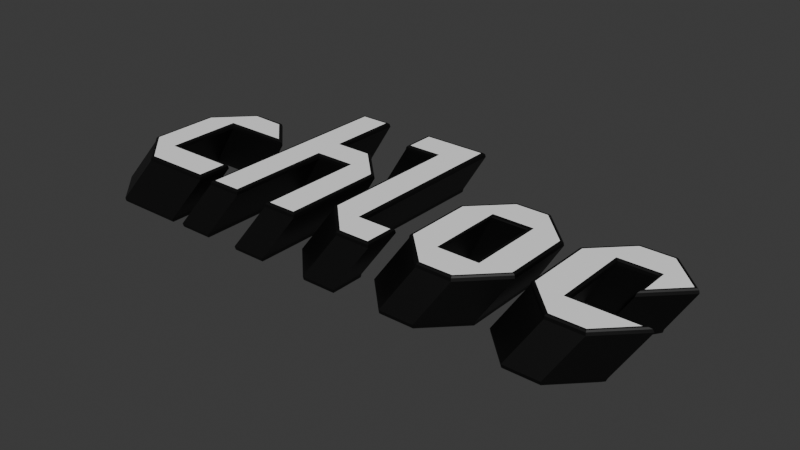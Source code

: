 # Source: logo.blend  (saved by Blender 4.5.87; exported with 4.5.12 LTS)
import bpy
from mathutils import Matrix  # noqa: F401  (used for matrix-valued properties, if any)

bpy.ops.wm.read_factory_settings(use_empty=True)
scene = bpy.context.scene
scene.name = 'Scene'

# ---- collections
col_collection = bpy.data.collections.new('Collection'); scene.collection.children.link(col_collection)

# ---- materials (node trees are filled in below, after node groups)
mat_material_001 = bpy.data.materials.new('Material.001')
mat_material = bpy.data.materials.new('Material')

# ---- material node trees
mat_material_001.use_nodes = True; mat_material_001.node_tree.nodes.clear()
_N = mat_material_001.node_tree.nodes; _L = mat_material_001.node_tree.links
n0 = _N.new('ShaderNodeBsdfPrincipled'); n0.name = 'Principled BSDF'; n0.location = (-200, 100)
n0.inputs[0].default_value = (1.0, 1.0, 1.0, 1.0)
n0.inputs[1].default_value = 1.0
n0.inputs[2].default_value = 1.0
n1 = _N.new('ShaderNodeOutputMaterial'); n1.name = 'Material Output'; n1.location = (200, 100)
_L.new(n0.outputs[0], n1.inputs[0])
n1.is_active_output = True
mat_material.use_nodes = True; mat_material.node_tree.nodes.clear()
_N = mat_material.node_tree.nodes; _L = mat_material.node_tree.links
n0 = _N.new('ShaderNodeBsdfPrincipled'); n0.name = 'Principled BSDF'; n0.location = (-154, 100)
n0.inputs[0].default_value = (0.0, 0.0, 0.0, 1.0)
n1 = _N.new('ShaderNodeOutputMaterial'); n1.name = 'Material Output'; n1.location = (200, 100)
_L.new(n0.outputs[0], n1.inputs[0])
n1.is_active_output = True

# ---- world
world_world = bpy.data.worlds.new('World'); scene.world = world_world
world_world.use_nodes = True; world_world.node_tree.nodes.clear()
_N = world_world.node_tree.nodes; _L = world_world.node_tree.links
n0 = _N.new('ShaderNodeOutputWorld'); n0.name = 'World Output'; n0.location = (300, 300)
n1 = _N.new('ShaderNodeBackground'); n1.name = 'Background'; n1.location = (10, 300)
n1.inputs[0].default_value = (0.05088, 0.05088, 0.05088, 1.0)
_L.new(n1.outputs[0], n0.inputs[0])
n0.is_active_output = True
world_world.color = (0.05088, 0.05088, 0.05088)
world_world.use_sun_shadow = False
world_world.sun_shadow_jitter_overblur = 0.0

# ---- meshes
me_chloe = bpy.data.meshes.new('chloe')
me_chloe.from_pydata([], [], [])
_uv = me_chloe.uv_layers.new(name='UVMap')
_uv.uv.foreach_set('vector', [])
me_chloe.materials.append(mat_material_001)
me_chloe.materials.append(mat_material)
me_chloe.auto_texspace = False
me_chloe.update()
me_chloe_001 = bpy.data.meshes.new('chloe.001')
me_chloe_001.from_pydata([(-0.5006, 0.06936, 0.04361), (-0.5308, 0.03909, 0.04361), (-0.4703, 0.09963, 0.04361), (-0.4099, 0.09837, 0.04361), (-0.5308, -0.1113, 0.04361), (-0.4789, 0.04772, 0.04361), (-0.4789, -0.12, 0.04361), (-0.5009, -0.1412, 0.04361), (-0.3506, -0.12, 0.04361), (-0.3506, -0.1719, 0.04361), (-0.4703, -0.1719, 0.04361), (-0.3506, -0.1412, 0.04361), (-0.4577, 0.07386, 0.1321), (-0.488, 0.04359, 0.1321), (-0.4274, 0.1041, 0.1321), (-0.3658, 0.1016, 0.1321), (-0.488, -0.07958, 0.1321), (-0.4361, 0.05221, 0.1321), (-0.4361, -0.08821, 0.1321), (-0.4581, -0.1095, 0.1321), (-0.3078, -0.08821, 0.1321), (-0.3078, -0.1401, 0.1321), (-0.4274, -0.1401, 0.1321), (-0.3078, -0.1095, 0.1321), (-0.43, 0.1102, 0.1248), (-0.4287, 0.1071, 0.1321), (-0.4296, 0.1093, 0.1299), (-0.3658, 0.1059, 0.1321), (-0.3658, 0.1102, 0.1248), (-0.3658, 0.109, 0.1299), (-0.3658, 0.04612, 0.1248), (-0.4331, 0.04922, 0.1321), (-0.43, 0.04612, 0.1248), (-0.4309, 0.04702, 0.1299), (-0.4331, -0.08521, 0.1321), (-0.43, -0.08211, 0.1248), (-0.4309, -0.08302, 0.1299), (-0.3048, -0.08521, 0.1321), (-0.3017, -0.08211, 0.1248), (-0.3026, -0.08302, 0.1299), (-0.3017, -0.1462, 0.1248), (-0.3048, -0.1431, 0.1321), (-0.3026, -0.1453, 0.1299), (-0.4287, -0.1431, 0.1321), (-0.43, -0.1462, 0.1248), (-0.4296, -0.1453, 0.1299), (-0.4941, -0.08211, 0.1248), (-0.491, -0.08082, 0.1321), (-0.4932, -0.08173, 0.1299), (-0.4941, 0.04612, 0.1248), (-0.491, 0.04483, 0.1321), (-0.4932, 0.04574, 0.1299), (-0.4598, 0.07598, 0.1321), (-0.462, 0.07817, 0.1248), (-0.4614, 0.07753, 0.1299), (-0.4624, -0.1138, 0.1248), (-0.4602, -0.1116, 0.1321), (-0.4618, -0.1131, 0.1299), (-0.3017, -0.1095, 0.1248), (-0.3048, -0.1095, 0.1321), (-0.3026, -0.1095, 0.1299), (-0.4714, 0.1023, 0.04361), (-0.4728, 0.1057, 0.05163), (-0.4724, 0.1047, 0.04596), (-0.4087, 0.1057, 0.05163), (-0.4094, 0.1016, 0.04361), (-0.4089, 0.1045, 0.04596), (-0.4087, 0.04162, 0.05163), (-0.4728, 0.04162, 0.05163), (-0.4762, 0.04505, 0.04361), (-0.4738, 0.04262, 0.04596), (-0.4728, -0.1139, 0.05163), (-0.4762, -0.1173, 0.04361), (-0.4738, -0.1149, 0.04596), (-0.3446, -0.1139, 0.05163), (-0.348, -0.1173, 0.04361), (-0.3456, -0.1149, 0.04596), (-0.348, -0.1745, 0.04361), (-0.3446, -0.178, 0.05163), (-0.3456, -0.177, 0.04596), (-0.4728, -0.178, 0.05163), (-0.4714, -0.1745, 0.04361), (-0.4724, -0.177, 0.04596), (-0.5335, -0.1124, 0.04361), (-0.5369, -0.1139, 0.05163), (-0.5359, -0.1134, 0.04596), (-0.5335, 0.04019, 0.04361), (-0.5369, 0.04162, 0.05163), (-0.5359, 0.0412, 0.04596), (-0.5049, 0.07367, 0.05163), (-0.5024, 0.07124, 0.04361), (-0.5042, 0.07296, 0.04596), (-0.5028, -0.1431, 0.04361), (-0.5052, -0.1455, 0.05163), (-0.5045, -0.1448, 0.04596), (-0.348, -0.1412, 0.04361), (-0.3446, -0.1412, 0.05163), (-0.3456, -0.1412, 0.04596), (-0.5308, -0.04975, 0.04361), (-0.4789, -0.04975, 0.04361), (-0.5007, -0.04956, 0.04361), (-0.488, -0.018, 0.1321), (-0.4361, -0.018, 0.1321), (-0.4579, -0.01781, 0.1321), (-0.491, -0.018, 0.1321), (-0.4932, -0.018, 0.1299), (-0.4941, -0.018, 0.1248), (-0.4331, -0.018, 0.1321), (-0.4309, -0.018, 0.1299), (-0.43, -0.018, 0.1248), (-0.5369, -0.04975, 0.05163), (-0.5359, -0.04975, 0.04596), (-0.5335, -0.04975, 0.04361), (-0.4728, -0.04975, 0.05163), (-0.4738, -0.04975, 0.04596), (-0.4762, -0.04975, 0.04361), (-0.4148, 0.04772, 0.04361), (-0.3593, 0.04772, 0.04361), (-0.3719, 0.05221, 0.1321), (-0.3165, 0.05221, 0.1321), (-0.3658, 0.1102, 0.1248), (-0.3092, 0.04922, 0.1321), (-0.3017, 0.04612, 0.1248), (-0.3039, 0.04702, 0.1299), (-0.369, 0.04922, 0.1321), (-0.3658, 0.04612, 0.1248), (-0.3668, 0.04702, 0.1299), (-0.4087, 0.1057, 0.05163), (-0.3446, 0.04162, 0.05163), (-0.3529, 0.04505, 0.04361), (-0.347, 0.04262, 0.04596), (-0.4087, 0.04162, 0.05163), (-0.4121, 0.04505, 0.04361), (-0.4097, 0.04262, 0.04596), (-0.4401, 0.099, 0.04361), (-0.3966, 0.1029, 0.1321), (-0.3973, 0.1065, 0.1321), (-0.3977, 0.1091, 0.1299), (-0.3979, 0.1102, 0.1248), (-0.4407, 0.1057, 0.05163), (-0.4406, 0.1046, 0.04596), (-0.4404, 0.1019, 0.04361), (-0.3349, 0.07799, 0.1299), (-0.3412, 0.07691, 0.1321), (-0.3338, 0.07818, 0.1248), (-0.3375, 0.07753, 0.1321), (-0.3811, 0.07332, 0.04361), (-0.3766, 0.07368, 0.05163), (-0.3846, 0.07304, 0.04361), (-0.3779, 0.07357, 0.04596), (-0.3843, 0.07754, 0.1321), (-0.4266, 0.07171, 0.04361)], [], [(98, 100, 7, 4), (100, 0, 5, 99), (10, 7, 11, 9), (11, 7, 6, 8), (101, 16, 19, 103), (103, 102, 17, 12), (22, 21, 23, 19), (23, 20, 18, 19), (53, 49, 51, 54), (54, 51, 50, 52), (136, 27, 29, 137), (137, 29, 28, 138), (104, 50, 51, 105), (105, 51, 49, 106), (118, 17, 31, 124), (125, 126, 33, 32), (107, 34, 36, 108), (108, 36, 35, 109), (56, 47, 48, 57), (57, 48, 46, 55), (34, 37, 39, 36), (36, 39, 38, 35), (41, 43, 45, 42), (42, 45, 44, 40), (59, 41, 42, 60), (60, 42, 40, 58), (24, 53, 54, 26), (26, 54, 52, 25), (43, 56, 57, 45), (45, 57, 55, 44), (37, 59, 60, 39), (39, 60, 58, 38), (89, 87, 49, 53), (12, 14, 25, 52), (135, 15, 27, 136), (139, 138, 28, 64), (116, 117, 129, 132), (127, 120, 144, 147), (62, 89, 53, 24), (124, 31, 33, 126), (139, 62, 24, 138), (102, 18, 34, 107), (113, 109, 35, 71), (18, 20, 37, 34), (74, 71, 35, 38), (20, 23, 59, 37), (96, 74, 38, 58), (23, 21, 41, 59), (21, 22, 43, 41), (80, 78, 40, 44), (78, 96, 58, 40), (22, 19, 56, 43), (113, 68, 32, 109), (19, 16, 47, 56), (101, 13, 50, 104), (110, 106, 49, 87), (84, 93, 55, 46), (13, 12, 52, 50), (110, 84, 46, 106), (90, 86, 88, 91), (91, 88, 87, 89), (139, 64, 66, 140), (140, 66, 65, 141), (110, 87, 88, 111), (111, 88, 86, 112), (113, 71, 73, 114), (114, 73, 72, 115), (148, 3, 65, 146), (93, 84, 85, 94), (94, 85, 83, 92), (71, 74, 76, 73), (73, 76, 75, 72), (78, 80, 82, 79), (79, 82, 81, 77), (96, 78, 79, 97), (97, 79, 77, 95), (61, 90, 91, 63), (63, 91, 89, 62), (80, 93, 94, 82), (82, 94, 92, 81), (74, 96, 97, 76), (76, 97, 95, 75), (134, 141, 65, 3), (0, 90, 61, 2), (149, 147, 128, 130), (146, 149, 130, 129), (131, 68, 70, 133), (99, 115, 72, 6), (6, 72, 75, 8), (8, 75, 95, 11), (9, 77, 81, 10), (11, 95, 77, 9), (10, 81, 92, 7), (98, 112, 86, 1), (7, 92, 83, 4), (1, 86, 90, 0), (4, 83, 112, 98), (93, 80, 44, 55), (68, 67, 30, 32), (5, 69, 115, 99), (70, 114, 115, 69), (68, 113, 114, 70), (85, 111, 112, 83), (84, 110, 111, 85), (16, 101, 104, 47), (17, 102, 107, 31), (33, 108, 109, 32), (31, 107, 108, 33), (48, 105, 106, 46), (47, 104, 105, 48), (19, 18, 102, 103), (13, 101, 103, 12), (7, 100, 99, 6), (1, 0, 100, 98), (130, 128, 131, 133), (129, 130, 133, 132), (118, 124, 121, 119), (143, 145, 27, 15), (142, 145, 121, 123), (144, 142, 123, 122), (123, 121, 124, 126), (122, 123, 126, 125), (2, 61, 141, 134), (63, 140, 141, 61), (62, 139, 140, 63), (14, 135, 136, 25), (26, 137, 138, 24), (25, 136, 137, 26), (150, 118, 119, 143), (12, 17, 118, 150), (135, 150, 143, 15), (120, 29, 142, 144), (29, 27, 145, 142), (119, 121, 145, 143), (144, 122, 128, 147), (65, 66, 149, 146), (66, 127, 147, 149), (117, 148, 146, 129), (14, 12, 150, 135), (122, 125, 131, 128), (69, 132, 133, 70), (69, 5, 116, 132), (151, 116, 5, 0), (134, 151, 0, 2), (3, 148, 151, 134), (148, 117, 116, 151)])
me_chloe_001.polygons.foreach_set('material_index', [1, 1, 1, 1, 0, 0, 0, 0, 1, 1, 1, 1, 1, 1, 1, 1, 1, 1, 1, 1, 1, 1, 1, 1, 1, 1, 1, 1, 1, 1, 1, 1, 1, 1, 1, 1, 1, 1, 1, 1, 1, 1, 1, 1, 1, 1, 1, 1, 1, 1, 1, 1, 1, 1, 1, 1, 1, 1, 1, 1, 1, 1, 1, 1, 1, 1, 1, 1, 1, 1, 1, 1, 1, 1, 1, 1, 1, 1, 1, 1, 1, 1, 1, 1, 1, 1, 1, 1, 1, 1, 1, 1, 1, 1, 1, 1, 1, 1, 1, 1, 1, 1, 1, 1, 1, 1, 1, 1, 1, 1, 0, 0, 1, 1, 1, 1, 1, 1, 1, 1, 1, 1, 1, 1, 1, 1, 1, 1, 0, 0, 0, 1, 1, 1, 1, 1, 1, 1, 0, 1, 1, 1, 1, 1, 1, 1])
_uv = me_chloe_001.uv_layers.new(name='UVMap')
_uv.uv.foreach_set('vector', [0.0, 0.0, 0.0, 0.0, 0.0, 0.0, 0.0, 0.0, 0.0, 0.0, 0.0, 0.0, 0.0, 0.0, 0.0, 0.0, 0.0, 0.0, 0.0, 0.0, 0.0, 0.0, 0.0, 0.0, 0.0, 0.0, 0.0, 0.0, 0.0, 0.0, 0.0, 0.0, 0.0, 0.0, 0.0, 0.0, 0.0, 0.0, 0.0, 0.0, 0.0, 0.0, 0.0, 0.0, 0.0, 0.0, 0.0, 0.0, 0.0, 0.0, 0.0, 0.0, 0.0, 0.0, 0.0, 0.0, 0.0, 0.0, 0.0, 0.0, 0.0, 0.0, 0.0, 0.0, 0.0, 0.0, 0.0, 0.0, 0.0, 0.0, 0.0, 0.0, 0.0, 0.0, 0.0, 0.0, 0.0, 0.0, 0.0, 0.0, 0.0, 0.0, 0.0, 0.0, 0.0, 0.0, 0.0, 0.0, 0.0, 0.0, 0.0, 0.0, 0.0, 0.0, 0.0, 0.0, 0.0, 0.0, 0.0, 0.0, 0.0, 0.0, 0.0, 0.0, 0.0, 0.0, 0.0, 0.0, 0.0, 0.0, 0.0, 0.0, 0.0, 0.0, 0.0, 0.0, 0.0, 0.0, 0.0, 0.0, 0.0, 0.0, 0.0, 0.0, 0.0, 0.0, 0.0, 0.0, 0.0, 0.0, 0.0, 0.0, 0.0, 0.0, 0.0, 0.0, 0.0, 0.0, 0.0, 0.0, 0.0, 0.0, 0.0, 0.0, 0.0, 0.0, 0.0, 0.0, 0.0, 0.0, 0.0, 0.0, 0.0, 0.0, 0.0, 0.0, 0.0, 0.0, 0.0, 0.0, 0.0, 0.0, 0.0, 0.0, 0.0, 0.0, 0.0, 0.0, 0.0, 0.0, 0.0, 0.0, 0.0, 0.0, 0.0, 0.0, 0.0, 0.0, 0.0, 0.0, 0.0, 0.0, 0.0, 0.0, 0.0, 0.0, 0.0, 0.0, 0.0, 0.0, 0.0, 0.0, 0.0, 0.0, 0.0, 0.0, 0.0, 0.0, 0.0, 0.0, 0.0, 0.0, 0.0, 0.0, 0.0, 0.0, 0.0, 0.0, 0.0, 0.0, 0.0, 0.0, 0.0, 0.0, 0.0, 0.0, 0.0, 0.0, 0.0, 0.0, 0.0, 0.0, 0.0, 0.0, 0.0, 0.0, 0.0, 0.0, 0.0, 0.0, 0.0, 0.0, 0.0, 0.0, 0.0, 0.0, 0.0, 0.0, 0.0, 0.0, 0.0, 0.0, 0.0, 0.0, 0.0, 0.0, 0.0, 0.0, 0.0, 0.0, 0.0, 0.0, 0.0, 0.0, 0.0, 0.0, 0.0, 0.0, 0.0, 0.0, 0.0, 0.0, 0.0, 0.0, 0.0, 0.0, 0.0, 0.0, 0.0, 0.0, 0.0, 0.0, 0.0, 0.0, 0.0, 0.0, 0.0, 0.0, 0.0, 0.0, 0.0, 0.0, 0.0, 0.0, 0.0, 0.0, 0.0, 0.0, 0.0, 0.0, 0.0, 0.0, 0.0, 0.0, 0.0, 0.0, 0.0, 0.0, 0.0, 0.0, 0.0, 0.0, 0.0, 0.0, 0.0, 0.0, 0.0, 0.0, 0.0, 0.0, 0.0, 0.0, 0.0, 0.0, 0.0, 0.0, 0.0, 0.0, 0.0, 0.0, 0.0, 0.0, 0.0, 0.0, 0.0, 0.0, 0.0, 0.0, 0.0, 0.0, 0.0, 0.0, 0.0, 0.0, 0.0, 0.0, 0.0, 0.0, 0.0, 0.0, 0.0, 0.0, 0.0, 0.0, 0.0, 0.0, 0.0, 0.0, 0.0, 0.0, 0.0, 0.0, 0.0, 0.0, 0.0, 0.0, 0.0, 0.0, 0.0, 0.0, 0.0, 0.0, 0.0, 0.0, 0.0, 0.0, 0.0, 0.0, 0.0, 0.0, 0.0, 0.0, 0.0, 0.0, 0.0, 0.0, 0.0, 0.0, 0.0, 0.0, 0.0, 0.0, 0.0, 0.0, 0.0, 0.0, 0.0, 0.0, 0.0, 0.0, 0.0, 0.0, 0.0, 0.0, 0.0, 0.0, 0.0, 0.0, 0.0, 0.0, 0.0, 0.0, 0.0, 0.0, 0.0, 0.0, 0.0, 0.0, 0.0, 0.0, 0.0, 0.0, 0.0, 0.0, 0.0, 0.0, 0.0, 0.0, 0.0, 0.0, 0.0, 0.0, 0.0, 0.0, 0.0, 0.0, 0.0, 0.0, 0.0, 0.0, 0.0, 0.0, 0.0, 0.0, 0.0, 0.0, 0.0, 0.0, 0.0, 0.0, 0.0, 0.0, 0.0, 0.0, 0.0, 0.0, 0.0, 0.0, 0.0, 0.0, 0.0, 0.0, 0.0, 0.0, 0.0, 0.0, 0.0, 0.0, 0.0, 0.0, 0.0, 0.0, 0.0, 0.0, 0.0, 0.0, 0.0, 0.0, 0.0, 0.0, 0.0, 0.0, 0.0, 0.0, 0.0, 0.0, 0.0, 0.0, 0.0, 0.0, 0.0, 0.0, 0.0, 0.0, 0.0, 0.0, 0.0, 0.0, 0.0, 0.0, 0.0, 0.0, 0.0, 0.0, 0.0, 0.0, 0.0, 0.0, 0.0, 0.0, 0.0, 0.0, 0.0, 0.0, 0.0, 0.0, 0.0, 0.0, 0.0, 0.0, 0.0, 0.0, 0.0, 0.0, 0.0, 0.0, 0.0, 0.0, 0.0, 0.0, 0.0, 0.0, 0.0, 0.0, 0.0, 0.0, 0.0, 0.0, 0.0, 0.0, 0.0, 0.0, 0.0, 0.0, 0.0, 0.0, 0.0, 0.0, 0.0, 0.0, 0.0, 0.0, 0.0, 0.0, 0.0, 0.0, 0.0, 0.0, 0.0, 0.0, 0.0, 0.0, 0.0, 0.0, 0.0, 0.0, 0.0, 0.0, 0.0, 0.0, 0.0, 0.0, 0.0, 0.0, 0.0, 0.0, 0.0, 0.0, 0.0, 0.0, 0.0, 0.0, 0.0, 0.0, 0.0, 0.0, 0.0, 0.0, 0.0, 0.0, 0.0, 0.0, 0.0, 0.0, 0.0, 0.0, 0.0, 0.0, 0.0, 0.0, 0.0, 0.0, 0.0, 0.0, 0.0, 0.0, 0.0, 0.0, 0.0, 0.0, 0.0, 0.0, 0.0, 0.0, 0.0, 0.0, 0.0, 0.0, 0.0, 0.0, 0.0, 0.0, 0.0, 0.0, 0.0, 0.0, 0.0, 0.0, 0.0, 0.0, 0.0, 0.0, 0.0, 0.0, 0.0, 0.0, 0.0, 0.0, 0.0, 0.0, 0.0, 0.0, 0.0, 0.0, 0.0, 0.0, 0.0, 0.0, 0.0, 0.0, 0.0, 0.0, 0.0, 0.0, 0.0, 0.0, 0.0, 0.0, 0.0, 0.0, 0.0, 0.0, 0.0, 0.0, 0.0, 0.0, 0.0, 0.0, 0.0, 0.0, 0.0, 0.0, 0.0, 0.0, 0.0, 0.0, 0.0, 0.0, 0.0, 0.0, 0.0, 0.0, 0.0, 0.0, 0.0, 0.0, 0.0, 0.0, 0.0, 0.0, 0.0, 0.0, 0.0, 0.0, 0.0, 0.0, 0.0, 0.0, 0.0, 0.0, 0.0, 0.0, 0.0, 0.0, 0.0, 0.0, 0.0, 0.0, 0.0, 0.0, 0.0, 0.0, 0.0, 0.0, 0.0, 0.0, 0.0, 0.0, 0.0, 0.0, 0.0, 0.0, 0.0, 0.0, 0.0, 0.0, 0.0, 0.0, 0.0, 0.0, 0.0, 0.0, 0.0, 0.0, 0.0, 0.0, 0.0, 0.0, 0.0, 0.0, 0.0, 0.0, 0.0, 0.0, 0.0, 0.0, 0.0, 0.0, 0.0, 0.0, 0.0, 0.0, 0.0, 0.0, 0.0, 0.0, 0.0, 0.0, 0.0, 0.0, 0.0, 0.0, 0.0, 0.0, 0.0, 0.0, 0.0, 0.0, 0.0, 0.0, 0.0, 0.0, 0.0, 0.0, 0.0, 0.0, 0.0, 0.0, 0.0, 0.0, 0.0, 0.0, 0.0, 0.0, 0.0, 0.0, 0.0, 0.0, 0.0, 0.0, 0.0, 0.0, 0.0, 0.0, 0.0, 0.0, 0.0, 0.0, 0.0, 0.0, 0.0, 0.0, 0.0, 0.0, 0.0, 0.0, 0.0, 0.0, 0.0, 0.0, 0.0, 0.0, 0.0, 0.0, 0.0, 0.0, 0.0, 0.0, 0.0, 0.0, 0.0, 0.0, 0.0, 0.0, 0.0, 0.0, 0.0, 0.0, 0.0, 0.0, 0.0, 0.0, 0.0, 0.0, 0.0, 0.0, 0.0, 0.0, 0.0, 0.0, 0.0, 0.0, 0.0, 0.0, 0.0, 0.0, 0.0, 0.0, 0.0, 0.0, 0.0, 0.0, 0.0, 0.0, 0.0, 0.0, 0.0, 0.0, 0.0, 0.0, 0.0, 0.0, 0.0, 0.0, 0.0, 0.0, 0.0, 0.0, 0.0, 0.0, 0.0, 0.0, 0.0, 0.0, 0.0, 0.0, 0.0, 0.0, 0.0, 0.0, 0.0, 0.0, 0.0, 0.0, 0.0, 0.0, 0.0, 0.0, 0.0, 0.0, 0.0, 0.0, 0.0, 0.0, 0.0, 0.0, 0.0, 0.0, 0.0, 0.0, 0.0, 0.0, 0.0, 0.0, 0.0, 0.0, 0.0, 0.0, 0.0, 0.0, 0.0, 0.0, 0.0, 0.0, 0.0, 0.0, 0.0, 0.0, 0.0, 0.0, 0.0, 0.0, 0.0, 0.0, 0.0, 0.0, 0.0, 0.0, 0.0, 0.0, 0.0, 0.0, 0.0, 0.0, 0.0, 0.0, 0.0, 0.0, 0.0, 0.0, 0.0, 0.0, 0.0, 0.0, 0.0, 0.0, 0.0, 0.0, 0.0, 0.0, 0.0, 0.0, 0.0, 0.0, 0.0, 0.0, 0.0, 0.0, 0.0, 0.0, 0.0, 0.0, 0.0, 0.0, 0.0, 0.0, 0.0, 0.0, 0.0, 0.0, 0.0, 0.0, 0.0, 0.0, 0.0, 0.0, 0.0, 0.0, 0.0, 0.0, 0.0, 0.0, 0.0, 0.0, 0.0, 0.0, 0.0, 0.0, 0.0, 0.0, 0.0, 0.0, 0.0, 0.0, 0.0, 0.0, 0.0, 0.0, 0.0, 0.0, 0.0, 0.0, 0.0, 0.0, 0.0, 0.0, 0.0, 0.0, 0.0, 0.0, 0.0, 0.0, 0.0, 0.0, 0.0, 0.0, 0.0, 0.0, 0.0, 0.0, 0.0, 0.0, 0.0, 0.0, 0.0, 0.0, 0.0, 0.0, 0.0, 0.0, 0.0, 0.0, 0.0, 0.0, 0.0, 0.0, 0.0, 0.0, 0.0, 0.0, 0.0, 0.0, 0.0, 0.0, 0.0, 0.0, 0.0, 0.0, 0.0, 0.0, 0.0, 0.0, 0.0, 0.0, 0.0, 0.0, 0.0, 0.0, 0.0, 0.0, 0.0, 0.0, 0.0, 0.0, 0.0, 0.0, 0.0, 0.0, 0.0, 0.0, 0.0, 0.0, 0.0, 0.0, 0.0, 0.0, 0.0, 0.0, 0.0, 0.0, 0.0, 0.0, 0.0, 0.0, 0.0, 0.0, 0.0, 0.0, 0.0, 0.0, 0.0, 0.0, 0.0, 0.0, 0.0, 0.0, 0.0, 0.0, 0.0, 0.0, 0.0, 0.0, 0.0, 0.0, 0.0, 0.0, 0.0, 0.0, 0.0, 0.0, 0.0, 0.0, 0.0, 0.0, 0.0, 0.0, 0.0, 0.0, 0.0, 0.0, 0.0, 0.0, 0.0, 0.0, 0.0, 0.0, 0.0, 0.0, 0.0, 0.0, 0.0, 0.0, 0.0, 0.0, 0.0, 0.0, 0.0, 0.0, 0.0, 0.0, 0.0, 0.0, 0.0, 0.0, 0.0, 0.0, 0.0, 0.0, 0.0, 0.0, 0.0, 0.0, 0.0, 0.0, 0.0, 0.0, 0.0, 0.0, 0.0, 0.0, 0.0, 0.0, 0.0, 0.0, 0.0, 0.0, 0.0, 0.0, 0.0, 0.0, 0.0, 0.0, 0.0, 0.0, 0.0, 0.0, 0.0, 0.0])
me_chloe_001.materials.append(mat_material_001)
me_chloe_001.materials.append(mat_material)
me_chloe_001.auto_texspace = False
me_chloe_001.update()
me_chloe_002 = bpy.data.meshes.new('chloe.002')
me_chloe_002.from_pydata([(-0.2868, 0.06936, 0.04361), (-0.3128, 0.06936, 0.04361), (-0.3128, 0.2279, 0.04361), (-0.2868, 0.2279, 0.04361), (-0.2609, 0.2279, 0.04361), (-0.2609, 0.09963, 0.04361), (-0.1932, 0.09963, 0.04361), (-0.1629, 0.06936, 0.04361), (-0.1326, 0.03909, 0.04361), (-0.2868, -0.1719, 0.04361), (-0.2609, -0.1719, 0.04361), (-0.2609, 0.04772, 0.04361), (-0.1846, 0.04772, 0.04361), (-0.1846, -0.1719, 0.04361), (-0.1629, -0.1719, 0.04361), (-0.1326, -0.1719, 0.04361), (-0.3128, -0.1719, 0.04361), (-0.244, 0.07386, 0.1321), (-0.27, 0.07386, 0.1321), (-0.27, 0.2324, 0.1321), (-0.244, 0.2324, 0.1321), (-0.218, 0.2324, 0.1321), (-0.218, 0.1041, 0.1321), (-0.1504, 0.1041, 0.1321), (-0.1201, 0.07386, 0.1321), (-0.0898, 0.04359, 0.1321), (-0.244, -0.1401, 0.1321), (-0.218, -0.1401, 0.1321), (-0.218, 0.05221, 0.1321), (-0.1417, 0.05221, 0.1321), (-0.1417, -0.1401, 0.1321), (-0.1201, -0.1401, 0.1321), (-0.0898, -0.1401, 0.1321), (-0.27, -0.1401, 0.1321), (-0.2761, -0.1462, 0.1248), (-0.273, -0.1431, 0.1321), (-0.2752, -0.1453, 0.1299), (-0.273, 0.2353, 0.1321), (-0.2761, 0.2384, 0.1248), (-0.2752, 0.2375, 0.1299), (-0.2151, 0.2353, 0.1321), (-0.2119, 0.2384, 0.1248), (-0.2129, 0.2375, 0.1299), (-0.2151, 0.1071, 0.1321), (-0.2119, 0.1102, 0.1248), (-0.2129, 0.1093, 0.1299), (-0.1491, 0.1071, 0.1321), (-0.1478, 0.1102, 0.1248), (-0.1482, 0.1093, 0.1299), (-0.0868, 0.04483, 0.1321), (-0.0837, 0.04612, 0.1248), (-0.08461, 0.04574, 0.1299), (-0.0868, -0.1431, 0.1321), (-0.0837, -0.1462, 0.1248), (-0.08461, -0.1453, 0.1299), (-0.1478, -0.1462, 0.1248), (-0.1447, -0.1431, 0.1321), (-0.1469, -0.1453, 0.1299), (-0.1478, 0.04612, 0.1248), (-0.1447, 0.04922, 0.1321), (-0.1469, 0.04702, 0.1299), (-0.2119, 0.04612, 0.1248), (-0.2151, 0.04922, 0.1321), (-0.2129, 0.04702, 0.1299), (-0.2119, -0.1462, 0.1248), (-0.2151, -0.1431, 0.1321), (-0.2129, -0.1453, 0.1299), (-0.1158, 0.07817, 0.1248), (-0.118, 0.07598, 0.1321), (-0.1164, 0.07753, 0.1299), (-0.1201, -0.1462, 0.1248), (-0.1201, -0.1431, 0.1321), (-0.1201, -0.1453, 0.1299), (-0.2761, 0.07386, 0.1248), (-0.273, 0.07386, 0.1321), (-0.2752, 0.07386, 0.1299), (-0.244, 0.2384, 0.1248), (-0.244, 0.2353, 0.1321), (-0.244, 0.2375, 0.1299), (-0.244, -0.1431, 0.1321), (-0.244, -0.1462, 0.1248), (-0.244, -0.1453, 0.1299), (-0.3155, -0.1745, 0.04361), (-0.3189, -0.178, 0.05163), (-0.3179, -0.177, 0.04596), (-0.3189, 0.234, 0.05163), (-0.3155, 0.2305, 0.04361), (-0.3179, 0.2329, 0.04596), (-0.2548, 0.234, 0.05163), (-0.2582, 0.2305, 0.04361), (-0.2558, 0.2329, 0.04596), (-0.2548, 0.1057, 0.05163), (-0.2582, 0.1023, 0.04361), (-0.2558, 0.1047, 0.04596), (-0.1907, 0.1057, 0.05163), (-0.1921, 0.1023, 0.04361), (-0.1911, 0.1047, 0.04596), (-0.1265, 0.04162, 0.05163), (-0.13, 0.04019, 0.04361), (-0.1275, 0.0412, 0.04596), (-0.1265, -0.178, 0.05163), (-0.13, -0.1745, 0.04361), (-0.1275, -0.177, 0.04596), (-0.1872, -0.1745, 0.04361), (-0.1907, -0.178, 0.05163), (-0.1896, -0.177, 0.04596), (-0.1872, 0.04505, 0.04361), (-0.1907, 0.04162, 0.05163), (-0.1896, 0.04262, 0.04596), (-0.2582, 0.04505, 0.04361), (-0.2548, 0.04162, 0.05163), (-0.2558, 0.04262, 0.04596), (-0.2582, -0.1745, 0.04361), (-0.2548, -0.178, 0.05163), (-0.2558, -0.177, 0.04596), (-0.161, 0.07124, 0.04361), (-0.1586, 0.07367, 0.05163), (-0.1593, 0.07296, 0.04596), (-0.1629, -0.1745, 0.04361), (-0.1629, -0.178, 0.05163), (-0.1629, -0.177, 0.04596), (-0.3155, 0.06936, 0.04361), (-0.3189, 0.06936, 0.05163), (-0.3179, 0.06936, 0.04596), (-0.2868, 0.2305, 0.04361), (-0.2868, 0.234, 0.05163), (-0.2868, 0.2329, 0.04596), (-0.2868, -0.178, 0.05163), (-0.2868, -0.1745, 0.04361), (-0.2868, -0.177, 0.04596)], [], [(14, 7, 8, 15), (0, 5, 6, 7), (1, 0, 9, 16), (7, 14, 13, 12), (2, 3, 0, 1), (3, 4, 5, 0), (9, 0, 11, 10), (0, 7, 12, 11), (31, 32, 25, 24), (17, 24, 23, 22), (18, 33, 26, 17), (24, 29, 30, 31), (19, 18, 17, 20), (20, 17, 22, 21), (26, 27, 28, 17), (17, 28, 29, 24), (74, 37, 39, 75), (75, 39, 38, 73), (77, 40, 42, 78), (78, 42, 41, 76), (40, 43, 45, 42), (42, 45, 44, 41), (43, 46, 48, 45), (45, 48, 47, 44), (68, 49, 51, 69), (69, 51, 50, 67), (80, 64, 66, 81), (81, 66, 65, 79), (62, 65, 66, 63), (63, 66, 64, 61), (59, 62, 63, 60), (60, 63, 61, 58), (56, 59, 60, 57), (57, 60, 58, 55), (71, 56, 57, 72), (72, 57, 55, 70), (49, 52, 54, 51), (51, 54, 53, 50), (46, 68, 69, 48), (48, 69, 67, 47), (52, 71, 72, 54), (54, 72, 70, 53), (35, 74, 75, 36), (36, 75, 73, 34), (37, 77, 78, 39), (39, 78, 76, 38), (34, 80, 81, 36), (36, 81, 79, 35), (26, 33, 35, 79), (33, 18, 74, 35), (122, 83, 34, 73), (83, 127, 80, 34), (18, 19, 37, 74), (85, 122, 73, 38), (19, 20, 77, 37), (125, 85, 38, 76), (20, 21, 40, 77), (88, 125, 76, 41), (21, 22, 43, 40), (91, 88, 41, 44), (22, 23, 46, 43), (94, 91, 44, 47), (23, 24, 68, 46), (116, 94, 47, 67), (24, 25, 49, 68), (97, 116, 67, 50), (25, 32, 52, 49), (100, 97, 50, 53), (32, 31, 71, 52), (119, 100, 53, 70), (31, 30, 56, 71), (30, 29, 59, 56), (107, 104, 55, 58), (104, 119, 70, 55), (29, 28, 62, 59), (110, 107, 58, 61), (28, 27, 65, 62), (113, 110, 61, 64), (27, 26, 79, 65), (122, 85, 87, 123), (123, 87, 86, 121), (125, 88, 90, 126), (126, 90, 89, 124), (88, 91, 93, 90), (90, 93, 92, 89), (91, 94, 96, 93), (93, 96, 95, 92), (116, 97, 99, 117), (117, 99, 98, 115), (128, 112, 114, 129), (129, 114, 113, 127), (110, 113, 114, 111), (111, 114, 112, 109), (107, 110, 111, 108), (108, 111, 109, 106), (104, 107, 108, 105), (105, 108, 106, 103), (119, 104, 105, 120), (120, 105, 103, 118), (97, 100, 102, 99), (99, 102, 101, 98), (94, 116, 117, 96), (96, 117, 115, 95), (100, 119, 120, 102), (102, 120, 118, 101), (83, 122, 123, 84), (84, 123, 121, 82), (85, 125, 126, 87), (87, 126, 124, 86), (82, 128, 129, 84), (84, 129, 127, 83), (16, 82, 121, 1), (9, 128, 82, 16), (2, 86, 124, 3), (1, 121, 86, 2), (4, 89, 92, 5), (3, 124, 89, 4), (5, 92, 95, 6), (6, 95, 115, 7), (8, 98, 101, 15), (7, 115, 98, 8), (15, 101, 118, 14), (13, 103, 106, 12), (14, 118, 103, 13), (12, 106, 109, 11), (11, 109, 112, 10), (10, 112, 128, 9), (127, 113, 64, 80)])
me_chloe_002.polygons.foreach_set('material_index', [1, 1, 1, 1, 1, 1, 1, 1, 0, 0, 0, 0, 0, 0, 0, 0, 1, 1, 1, 1, 1, 1, 1, 1, 1, 1, 1, 1, 1, 1, 1, 1, 1, 1, 1, 1, 1, 1, 1, 1, 1, 1, 1, 1, 1, 1, 1, 1, 1, 1, 1, 1, 1, 1, 1, 1, 1, 1, 1, 1, 1, 1, 1, 1, 1, 1, 1, 1, 1, 1, 1, 1, 1, 1, 1, 1, 1, 1, 1, 1, 1, 1, 1, 1, 1, 1, 1, 1, 1, 1, 1, 1, 1, 1, 1, 1, 1, 1, 1, 1, 1, 1, 1, 1, 1, 1, 1, 1, 1, 1, 1, 1, 1, 1, 1, 1, 1, 1, 1, 1, 1, 1, 1, 1, 1, 1, 1, 1])
_uv = me_chloe_002.uv_layers.new(name='UVMap')
_uv.uv.foreach_set('vector', [0.0, 0.0, 0.0, 0.0, 0.0, 0.0, 0.0, 0.0, 0.0, 0.0, 0.0, 0.0, 0.0, 0.0, 0.0, 0.0, 0.0, 0.0, 0.0, 0.0, 0.0, 0.0, 0.0, 0.0, 0.0, 0.0, 0.0, 0.0, 0.0, 0.0, 0.0, 0.0, 0.0, 0.0, 0.0, 0.0, 0.0, 0.0, 0.0, 0.0, 0.0, 0.0, 0.0, 0.0, 0.0, 0.0, 0.0, 0.0, 0.0, 0.0, 0.0, 0.0, 0.0, 0.0, 0.0, 0.0, 0.0, 0.0, 0.0, 0.0, 0.0, 0.0, 0.0, 0.0, 0.0, 0.0, 0.0, 0.0, 0.0, 0.0, 0.0, 0.0, 0.0, 0.0, 0.0, 0.0, 0.0, 0.0, 0.0, 0.0, 0.0, 0.0, 0.0, 0.0, 0.0, 0.0, 0.0, 0.0, 0.0, 0.0, 0.0, 0.0, 0.0, 0.0, 0.0, 0.0, 0.0, 0.0, 0.0, 0.0, 0.0, 0.0, 0.0, 0.0, 0.0, 0.0, 0.0, 0.0, 0.0, 0.0, 0.0, 0.0, 0.0, 0.0, 0.0, 0.0, 0.0, 0.0, 0.0, 0.0, 0.0, 0.0, 0.0, 0.0, 0.0, 0.0, 0.0, 0.0, 0.0, 0.0, 0.0, 0.0, 0.0, 0.0, 0.0, 0.0, 0.0, 0.0, 0.0, 0.0, 0.0, 0.0, 0.0, 0.0, 0.0, 0.0, 0.0, 0.0, 0.0, 0.0, 0.0, 0.0, 0.0, 0.0, 0.0, 0.0, 0.0, 0.0, 0.0, 0.0, 0.0, 0.0, 0.0, 0.0, 0.0, 0.0, 0.0, 0.0, 0.0, 0.0, 0.0, 0.0, 0.0, 0.0, 0.0, 0.0, 0.0, 0.0, 0.0, 0.0, 0.0, 0.0, 0.0, 0.0, 0.0, 0.0, 0.0, 0.0, 0.0, 0.0, 0.0, 0.0, 0.0, 0.0, 0.0, 0.0, 0.0, 0.0, 0.0, 0.0, 0.0, 0.0, 0.0, 0.0, 0.0, 0.0, 0.0, 0.0, 0.0, 0.0, 0.0, 0.0, 0.0, 0.0, 0.0, 0.0, 0.0, 0.0, 0.0, 0.0, 0.0, 0.0, 0.0, 0.0, 0.0, 0.0, 0.0, 0.0, 0.0, 0.0, 0.0, 0.0, 0.0, 0.0, 0.0, 0.0, 0.0, 0.0, 0.0, 0.0, 0.0, 0.0, 0.0, 0.0, 0.0, 0.0, 0.0, 0.0, 0.0, 0.0, 0.0, 0.0, 0.0, 0.0, 0.0, 0.0, 0.0, 0.0, 0.0, 0.0, 0.0, 0.0, 0.0, 0.0, 0.0, 0.0, 0.0, 0.0, 0.0, 0.0, 0.0, 0.0, 0.0, 0.0, 0.0, 0.0, 0.0, 0.0, 0.0, 0.0, 0.0, 0.0, 0.0, 0.0, 0.0, 0.0, 0.0, 0.0, 0.0, 0.0, 0.0, 0.0, 0.0, 0.0, 0.0, 0.0, 0.0, 0.0, 0.0, 0.0, 0.0, 0.0, 0.0, 0.0, 0.0, 0.0, 0.0, 0.0, 0.0, 0.0, 0.0, 0.0, 0.0, 0.0, 0.0, 0.0, 0.0, 0.0, 0.0, 0.0, 0.0, 0.0, 0.0, 0.0, 0.0, 0.0, 0.0, 0.0, 0.0, 0.0, 0.0, 0.0, 0.0, 0.0, 0.0, 0.0, 0.0, 0.0, 0.0, 0.0, 0.0, 0.0, 0.0, 0.0, 0.0, 0.0, 0.0, 0.0, 0.0, 0.0, 0.0, 0.0, 0.0, 0.0, 0.0, 0.0, 0.0, 0.0, 0.0, 0.0, 0.0, 0.0, 0.0, 0.0, 0.0, 0.0, 0.0, 0.0, 0.0, 0.0, 0.0, 0.0, 0.0, 0.0, 0.0, 0.0, 0.0, 0.0, 0.0, 0.0, 0.0, 0.0, 0.0, 0.0, 0.0, 0.0, 0.0, 0.0, 0.0, 0.0, 0.0, 0.0, 0.0, 0.0, 0.0, 0.0, 0.0, 0.0, 0.0, 0.0, 0.0, 0.0, 0.0, 0.0, 0.0, 0.0, 0.0, 0.0, 0.0, 0.0, 0.0, 0.0, 0.0, 0.0, 0.0, 0.0, 0.0, 0.0, 0.0, 0.0, 0.0, 0.0, 0.0, 0.0, 0.0, 0.0, 0.0, 0.0, 0.0, 0.0, 0.0, 0.0, 0.0, 0.0, 0.0, 0.0, 0.0, 0.0, 0.0, 0.0, 0.0, 0.0, 0.0, 0.0, 0.0, 0.0, 0.0, 0.0, 0.0, 0.0, 0.0, 0.0, 0.0, 0.0, 0.0, 0.0, 0.0, 0.0, 0.0, 0.0, 0.0, 0.0, 0.0, 0.0, 0.0, 0.0, 0.0, 0.0, 0.0, 0.0, 0.0, 0.0, 0.0, 0.0, 0.0, 0.0, 0.0, 0.0, 0.0, 0.0, 0.0, 0.0, 0.0, 0.0, 0.0, 0.0, 0.0, 0.0, 0.0, 0.0, 0.0, 0.0, 0.0, 0.0, 0.0, 0.0, 0.0, 0.0, 0.0, 0.0, 0.0, 0.0, 0.0, 0.0, 0.0, 0.0, 0.0, 0.0, 0.0, 0.0, 0.0, 0.0, 0.0, 0.0, 0.0, 0.0, 0.0, 0.0, 0.0, 0.0, 0.0, 0.0, 0.0, 0.0, 0.0, 0.0, 0.0, 0.0, 0.0, 0.0, 0.0, 0.0, 0.0, 0.0, 0.0, 0.0, 0.0, 0.0, 0.0, 0.0, 0.0, 0.0, 0.0, 0.0, 0.0, 0.0, 0.0, 0.0, 0.0, 0.0, 0.0, 0.0, 0.0, 0.0, 0.0, 0.0, 0.0, 0.0, 0.0, 0.0, 0.0, 0.0, 0.0, 0.0, 0.0, 0.0, 0.0, 0.0, 0.0, 0.0, 0.0, 0.0, 0.0, 0.0, 0.0, 0.0, 0.0, 0.0, 0.0, 0.0, 0.0, 0.0, 0.0, 0.0, 0.0, 0.0, 0.0, 0.0, 0.0, 0.0, 0.0, 0.0, 0.0, 0.0, 0.0, 0.0, 0.0, 0.0, 0.0, 0.0, 0.0, 0.0, 0.0, 0.0, 0.0, 0.0, 0.0, 0.0, 0.0, 0.0, 0.0, 0.0, 0.0, 0.0, 0.0, 0.0, 0.0, 0.0, 0.0, 0.0, 0.0, 0.0, 0.0, 0.0, 0.0, 0.0, 0.0, 0.0, 0.0, 0.0, 0.0, 0.0, 0.0, 0.0, 0.0, 0.0, 0.0, 0.0, 0.0, 0.0, 0.0, 0.0, 0.0, 0.0, 0.0, 0.0, 0.0, 0.0, 0.0, 0.0, 0.0, 0.0, 0.0, 0.0, 0.0, 0.0, 0.0, 0.0, 0.0, 0.0, 0.0, 0.0, 0.0, 0.0, 0.0, 0.0, 0.0, 0.0, 0.0, 0.0, 0.0, 0.0, 0.0, 0.0, 0.0, 0.0, 0.0, 0.0, 0.0, 0.0, 0.0, 0.0, 0.0, 0.0, 0.0, 0.0, 0.0, 0.0, 0.0, 0.0, 0.0, 0.0, 0.0, 0.0, 0.0, 0.0, 0.0, 0.0, 0.0, 0.0, 0.0, 0.0, 0.0, 0.0, 0.0, 0.0, 0.0, 0.0, 0.0, 0.0, 0.0, 0.0, 0.0, 0.0, 0.0, 0.0, 0.0, 0.0, 0.0, 0.0, 0.0, 0.0, 0.0, 0.0, 0.0, 0.0, 0.0, 0.0, 0.0, 0.0, 0.0, 0.0, 0.0, 0.0, 0.0, 0.0, 0.0, 0.0, 0.0, 0.0, 0.0, 0.0, 0.0, 0.0, 0.0, 0.0, 0.0, 0.0, 0.0, 0.0, 0.0, 0.0, 0.0, 0.0, 0.0, 0.0, 0.0, 0.0, 0.0, 0.0, 0.0, 0.0, 0.0, 0.0, 0.0, 0.0, 0.0, 0.0, 0.0, 0.0, 0.0, 0.0, 0.0, 0.0, 0.0, 0.0, 0.0, 0.0, 0.0, 0.0, 0.0, 0.0, 0.0, 0.0, 0.0, 0.0, 0.0, 0.0, 0.0, 0.0, 0.0, 0.0, 0.0, 0.0, 0.0, 0.0, 0.0, 0.0, 0.0, 0.0, 0.0, 0.0, 0.0, 0.0, 0.0, 0.0, 0.0, 0.0, 0.0, 0.0, 0.0, 0.0, 0.0, 0.0, 0.0, 0.0, 0.0, 0.0, 0.0, 0.0, 0.0, 0.0, 0.0, 0.0, 0.0, 0.0, 0.0, 0.0, 0.0, 0.0, 0.0, 0.0, 0.0, 0.0, 0.0, 0.0, 0.0, 0.0, 0.0, 0.0, 0.0, 0.0, 0.0, 0.0, 0.0, 0.0, 0.0, 0.0, 0.0, 0.0, 0.0, 0.0, 0.0, 0.0, 0.0, 0.0, 0.0, 0.0, 0.0, 0.0, 0.0, 0.0, 0.0, 0.0, 0.0, 0.0, 0.0, 0.0, 0.0, 0.0, 0.0, 0.0, 0.0, 0.0, 0.0, 0.0, 0.0, 0.0, 0.0, 0.0, 0.0, 0.0, 0.0, 0.0, 0.0, 0.0, 0.0, 0.0, 0.0, 0.0, 0.0, 0.0, 0.0, 0.0, 0.0, 0.0, 0.0, 0.0, 0.0, 0.0, 0.0, 0.0, 0.0, 0.0, 0.0, 0.0, 0.0, 0.0, 0.0, 0.0, 0.0, 0.0, 0.0, 0.0, 0.0, 0.0, 0.0, 0.0, 0.0, 0.0, 0.0, 0.0, 0.0, 0.0, 0.0, 0.0, 0.0, 0.0, 0.0, 0.0, 0.0, 0.0, 0.0, 0.0, 0.0, 0.0, 0.0, 0.0, 0.0, 0.0, 0.0, 0.0, 0.0, 0.0, 0.0, 0.0, 0.0, 0.0, 0.0, 0.0, 0.0, 0.0, 0.0, 0.0, 0.0, 0.0, 0.0, 0.0, 0.0, 0.0, 0.0, 0.0, 0.0, 0.0, 0.0, 0.0, 0.0, 0.0, 0.0, 0.0, 0.0, 0.0, 0.0, 0.0, 0.0, 0.0, 0.0, 0.0, 0.0, 0.0, 0.0, 0.0, 0.0, 0.0, 0.0, 0.0, 0.0, 0.0, 0.0, 0.0, 0.0, 0.0, 0.0, 0.0, 0.0, 0.0, 0.0, 0.0, 0.0, 0.0, 0.0, 0.0, 0.0, 0.0, 0.0, 0.0, 0.0, 0.0, 0.0, 0.0, 0.0, 0.0, 0.0, 0.0, 0.0, 0.0, 0.0, 0.0, 0.0, 0.0, 0.0, 0.0, 0.0, 0.0])
me_chloe_002.materials.append(mat_material_001)
me_chloe_002.materials.append(mat_material)
me_chloe_002.auto_texspace = False
me_chloe_002.update()
me_chloe_003 = bpy.data.meshes.new('chloe.003')
me_chloe_003.from_pydata([(-0.06882, 0.2019, 0.04361), (-0.03423, -0.1719, 0.04361), (-0.0645, -0.1416, 0.04361), (-0.1589, 0.2019, 0.04361), (-0.1589, 0.2279, 0.04361), (-0.04285, 0.2279, 0.04361), (-0.09478, 0.1759, 0.04361), (-0.1589, 0.1759, 0.04361), (-0.04285, -0.12, 0.04361), (-0.09478, -0.1113, 0.04361), (0.02127, -0.12, 0.04361), (0.02127, -0.1719, 0.04361), (0.02127, -0.1416, 0.04361), (-0.02599, 0.2064, 0.1321), (0.0086, -0.1401, 0.1321), (-0.02168, -0.1099, 0.1321), (-0.1161, 0.2064, 0.1321), (-0.1161, 0.2324, 0.1321), (-2.347e-05, 0.2324, 0.1321), (-0.05195, 0.1804, 0.1321), (-0.1161, 0.1804, 0.1321), (-2.347e-05, -0.08821, 0.1321), (-0.05195, -0.07958, 0.1321), (0.0641, -0.08821, 0.1321), (0.0641, -0.1401, 0.1321), (0.0641, -0.1099, 0.132), (-0.05495, 0.1774, 0.1321), (-0.05805, 0.1743, 0.1248), (-0.05714, 0.1752, 0.1299), (-0.1222, 0.1743, 0.1248), (-0.1191, 0.1774, 0.1321), (-0.1213, 0.1752, 0.1299), (-0.1222, 0.2384, 0.1248), (-0.1191, 0.2353, 0.1321), (-0.1213, 0.2375, 0.1299), (0.006074, 0.2384, 0.1248), (0.002972, 0.2353, 0.1321), (0.005166, 0.2375, 0.1299), (0.006074, -0.08211, 0.1248), (0.002972, -0.08521, 0.1321), (0.005166, -0.08302, 0.1299), (0.0702, -0.08211, 0.1248), (0.0671, -0.08521, 0.1321), (0.06929, -0.08302, 0.1299), (0.0671, -0.1431, 0.1321), (0.0702, -0.1462, 0.1248), (0.06929, -0.1453, 0.1299), (0.00736, -0.1431, 0.1321), (0.006074, -0.1462, 0.1248), (0.006451, -0.1453, 0.1299), (-0.05495, -0.08082, 0.1321), (-0.05805, -0.08211, 0.1248), (-0.05714, -0.08173, 0.1299), (0.0671, -0.1099, 0.132), (0.0702, -0.1099, 0.1247), (0.06929, -0.1099, 0.1298), (-0.02599, -0.1142, 0.1248), (-0.02379, -0.112, 0.1321), (-0.02535, -0.1135, 0.1299), (-0.1191, 0.2064, 0.1321), (-0.1222, 0.2064, 0.1248), (-0.1213, 0.2064, 0.1299), (-0.1009, 0.1698, 0.05163), (-0.09744, 0.1733, 0.04361), (-0.09987, 0.1708, 0.04596), (-0.1616, 0.1733, 0.04361), (-0.165, 0.1698, 0.05163), (-0.164, 0.1708, 0.04596), (-0.1616, 0.2305, 0.04361), (-0.165, 0.234, 0.05163), (-0.164, 0.2329, 0.04596), (-0.04019, 0.2305, 0.04361), (-0.03675, 0.234, 0.05163), (-0.03776, 0.2329, 0.04596), (-0.04019, -0.1173, 0.04361), (-0.03675, -0.1139, 0.05163), (-0.03776, -0.1149, 0.04596), (0.02393, -0.1173, 0.04361), (0.02737, -0.1139, 0.05163), (0.02636, -0.1149, 0.04596), (0.02737, -0.178, 0.05163), (0.02393, -0.1745, 0.04361), (0.02636, -0.177, 0.04596), (-0.03675, -0.178, 0.05163), (-0.03533, -0.1745, 0.04361), (-0.03634, -0.177, 0.04596), (-0.1009, -0.1139, 0.05163), (-0.09744, -0.1124, 0.04361), (-0.09987, -0.1134, 0.04596), (0.02737, -0.1416, 0.05163), (0.02393, -0.1416, 0.04361), (0.02636, -0.1416, 0.04596), (-0.06639, -0.1435, 0.04361), (-0.06882, -0.1459, 0.05163), (-0.0681, -0.1452, 0.04596), (-0.165, 0.2019, 0.05163), (-0.1616, 0.2019, 0.04361), (-0.164, 0.2019, 0.04596)], [], [(0, 5, 8, 2), (2, 8, 10, 12), (6, 0, 2, 9), (7, 3, 0, 6), (3, 4, 5, 0), (2, 12, 11, 1), (13, 15, 21, 18), (15, 25, 23, 21), (19, 22, 15, 13), (20, 19, 13, 16), (16, 13, 18, 17), (15, 14, 24, 25), (48, 49, 58, 56), (49, 47, 57, 58), (60, 61, 34, 32), (61, 59, 33, 34), (32, 34, 37, 35), (34, 33, 36, 37), (27, 28, 31, 29), (28, 26, 30, 31), (35, 37, 40, 38), (37, 36, 39, 40), (26, 28, 52, 50), (28, 27, 51, 52), (56, 58, 52, 51), (58, 57, 50, 52), (38, 40, 43, 41), (40, 39, 42, 43), (45, 46, 49, 48), (46, 44, 47, 49), (54, 55, 46, 45), (55, 53, 44, 46), (41, 43, 55, 54), (43, 42, 53, 55), (29, 31, 61, 60), (31, 30, 59, 61), (20, 30, 26, 19), (62, 27, 29, 66), (19, 26, 50, 22), (16, 59, 30, 20), (86, 51, 27, 62), (66, 29, 60, 95), (18, 36, 33, 17), (17, 33, 59, 16), (95, 60, 32, 69), (21, 39, 36, 18), (69, 32, 35, 72), (23, 42, 39, 21), (72, 35, 38, 75), (25, 53, 42, 23), (75, 38, 41, 78), (78, 41, 54, 89), (14, 47, 44, 24), (80, 45, 48, 83), (24, 44, 53, 25), (89, 54, 45, 80), (15, 57, 47, 14), (83, 48, 56, 93), (22, 50, 57, 15), (84, 85, 94, 92), (85, 83, 93, 94), (96, 97, 70, 68), (97, 95, 69, 70), (68, 70, 73, 71), (70, 69, 72, 73), (63, 64, 67, 65), (64, 62, 66, 67), (71, 73, 76, 74), (73, 72, 75, 76), (62, 64, 88, 86), (64, 63, 87, 88), (92, 94, 88, 87), (94, 93, 86, 88), (74, 76, 79, 77), (76, 75, 78, 79), (81, 82, 85, 84), (82, 80, 83, 85), (90, 91, 82, 81), (91, 89, 80, 82), (77, 79, 91, 90), (79, 78, 89, 91), (65, 67, 97, 96), (67, 66, 95, 97), (6, 9, 87, 63), (7, 6, 63, 65), (3, 7, 65, 96), (4, 3, 96, 68), (5, 4, 68, 71), (8, 5, 71, 74), (10, 8, 74, 77), (12, 10, 77, 90), (11, 12, 90, 81), (1, 11, 81, 84), (2, 1, 84, 92), (9, 2, 92, 87), (93, 56, 51, 86)])
me_chloe_003.polygons.foreach_set('material_index', [1, 1, 1, 1, 1, 1, 0, 0, 0, 0, 0, 0, 1, 1, 1, 1, 1, 1, 1, 1, 1, 1, 1, 1, 1, 1, 1, 1, 1, 1, 1, 1, 1, 1, 1, 1, 1, 1, 1, 1, 1, 1, 1, 1, 1, 1, 1, 1, 1, 1, 1, 1, 1, 1, 1, 1, 1, 1, 1, 1, 1, 1, 1, 1, 1, 1, 1, 1, 1, 1, 1, 1, 1, 1, 1, 1, 1, 1, 1, 1, 1, 1, 1, 1, 1, 1, 1, 1, 1, 1, 1, 1, 1, 1, 1, 1])
_uv = me_chloe_003.uv_layers.new(name='UVMap')
_uv.uv.foreach_set('vector', [0.0, 0.0, 0.0, 0.0, 0.0, 0.0, 0.0, 0.0, 0.0, 0.0, 0.0, 0.0, 0.0, 0.0, 0.0, 0.0, 0.0, 0.0, 0.0, 0.0, 0.0, 0.0, 0.0, 0.0, 0.0, 0.0, 0.0, 0.0, 0.0, 0.0, 0.0, 0.0, 0.0, 0.0, 0.0, 0.0, 0.0, 0.0, 0.0, 0.0, 0.0, 0.0, 0.0, 0.0, 0.0, 0.0, 0.0, 0.0, 0.0, 0.0, 0.0, 0.0, 0.0, 0.0, 0.0, 0.0, 0.0, 0.0, 0.0, 0.0, 0.0, 0.0, 0.0, 0.0, 0.0, 0.0, 0.0, 0.0, 0.0, 0.0, 0.0, 0.0, 0.0, 0.0, 0.0, 0.0, 0.0, 0.0, 0.0, 0.0, 0.0, 0.0, 0.0, 0.0, 0.0, 0.0, 0.0, 0.0, 0.0, 0.0, 0.0, 0.0, 0.0, 0.0, 0.0, 0.0, 0.0, 0.0, 0.0, 0.0, 0.0, 0.0, 0.0, 0.0, 0.0, 0.0, 0.0, 0.0, 0.0, 0.0, 0.0, 0.0, 0.0, 0.0, 0.0, 0.0, 0.0, 0.0, 0.0, 0.0, 0.0, 0.0, 0.0, 0.0, 0.0, 0.0, 0.0, 0.0, 0.0, 0.0, 0.0, 0.0, 0.0, 0.0, 0.0, 0.0, 0.0, 0.0, 0.0, 0.0, 0.0, 0.0, 0.0, 0.0, 0.0, 0.0, 0.0, 0.0, 0.0, 0.0, 0.0, 0.0, 0.0, 0.0, 0.0, 0.0, 0.0, 0.0, 0.0, 0.0, 0.0, 0.0, 0.0, 0.0, 0.0, 0.0, 0.0, 0.0, 0.0, 0.0, 0.0, 0.0, 0.0, 0.0, 0.0, 0.0, 0.0, 0.0, 0.0, 0.0, 0.0, 0.0, 0.0, 0.0, 0.0, 0.0, 0.0, 0.0, 0.0, 0.0, 0.0, 0.0, 0.0, 0.0, 0.0, 0.0, 0.0, 0.0, 0.0, 0.0, 0.0, 0.0, 0.0, 0.0, 0.0, 0.0, 0.0, 0.0, 0.0, 0.0, 0.0, 0.0, 0.0, 0.0, 0.0, 0.0, 0.0, 0.0, 0.0, 0.0, 0.0, 0.0, 0.0, 0.0, 0.0, 0.0, 0.0, 0.0, 0.0, 0.0, 0.0, 0.0, 0.0, 0.0, 0.0, 0.0, 0.0, 0.0, 0.0, 0.0, 0.0, 0.0, 0.0, 0.0, 0.0, 0.0, 0.0, 0.0, 0.0, 0.0, 0.0, 0.0, 0.0, 0.0, 0.0, 0.0, 0.0, 0.0, 0.0, 0.0, 0.0, 0.0, 0.0, 0.0, 0.0, 0.0, 0.0, 0.0, 0.0, 0.0, 0.0, 0.0, 0.0, 0.0, 0.0, 0.0, 0.0, 0.0, 0.0, 0.0, 0.0, 0.0, 0.0, 0.0, 0.0, 0.0, 0.0, 0.0, 0.0, 0.0, 0.0, 0.0, 0.0, 0.0, 0.0, 0.0, 0.0, 0.0, 0.0, 0.0, 0.0, 0.0, 0.0, 0.0, 0.0, 0.0, 0.0, 0.0, 0.0, 0.0, 0.0, 0.0, 0.0, 0.0, 0.0, 0.0, 0.0, 0.0, 0.0, 0.0, 0.0, 0.0, 0.0, 0.0, 0.0, 0.0, 0.0, 0.0, 0.0, 0.0, 0.0, 0.0, 0.0, 0.0, 0.0, 0.0, 0.0, 0.0, 0.0, 0.0, 0.0, 0.0, 0.0, 0.0, 0.0, 0.0, 0.0, 0.0, 0.0, 0.0, 0.0, 0.0, 0.0, 0.0, 0.0, 0.0, 0.0, 0.0, 0.0, 0.0, 0.0, 0.0, 0.0, 0.0, 0.0, 0.0, 0.0, 0.0, 0.0, 0.0, 0.0, 0.0, 0.0, 0.0, 0.0, 0.0, 0.0, 0.0, 0.0, 0.0, 0.0, 0.0, 0.0, 0.0, 0.0, 0.0, 0.0, 0.0, 0.0, 0.0, 0.0, 0.0, 0.0, 0.0, 0.0, 0.0, 0.0, 0.0, 0.0, 0.0, 0.0, 0.0, 0.0, 0.0, 0.0, 0.0, 0.0, 0.0, 0.0, 0.0, 0.0, 0.0, 0.0, 0.0, 0.0, 0.0, 0.0, 0.0, 0.0, 0.0, 0.0, 0.0, 0.0, 0.0, 0.0, 0.0, 0.0, 0.0, 0.0, 0.0, 0.0, 0.0, 0.0, 0.0, 0.0, 0.0, 0.0, 0.0, 0.0, 0.0, 0.0, 0.0, 0.0, 0.0, 0.0, 0.0, 0.0, 0.0, 0.0, 0.0, 0.0, 0.0, 0.0, 0.0, 0.0, 0.0, 0.0, 0.0, 0.0, 0.0, 0.0, 0.0, 0.0, 0.0, 0.0, 0.0, 0.0, 0.0, 0.0, 0.0, 0.0, 0.0, 0.0, 0.0, 0.0, 0.0, 0.0, 0.0, 0.0, 0.0, 0.0, 0.0, 0.0, 0.0, 0.0, 0.0, 0.0, 0.0, 0.0, 0.0, 0.0, 0.0, 0.0, 0.0, 0.0, 0.0, 0.0, 0.0, 0.0, 0.0, 0.0, 0.0, 0.0, 0.0, 0.0, 0.0, 0.0, 0.0, 0.0, 0.0, 0.0, 0.0, 0.0, 0.0, 0.0, 0.0, 0.0, 0.0, 0.0, 0.0, 0.0, 0.0, 0.0, 0.0, 0.0, 0.0, 0.0, 0.0, 0.0, 0.0, 0.0, 0.0, 0.0, 0.0, 0.0, 0.0, 0.0, 0.0, 0.0, 0.0, 0.0, 0.0, 0.0, 0.0, 0.0, 0.0, 0.0, 0.0, 0.0, 0.0, 0.0, 0.0, 0.0, 0.0, 0.0, 0.0, 0.0, 0.0, 0.0, 0.0, 0.0, 0.0, 0.0, 0.0, 0.0, 0.0, 0.0, 0.0, 0.0, 0.0, 0.0, 0.0, 0.0, 0.0, 0.0, 0.0, 0.0, 0.0, 0.0, 0.0, 0.0, 0.0, 0.0, 0.0, 0.0, 0.0, 0.0, 0.0, 0.0, 0.0, 0.0, 0.0, 0.0, 0.0, 0.0, 0.0, 0.0, 0.0, 0.0, 0.0, 0.0, 0.0, 0.0, 0.0, 0.0, 0.0, 0.0, 0.0, 0.0, 0.0, 0.0, 0.0, 0.0, 0.0, 0.0, 0.0, 0.0, 0.0, 0.0, 0.0, 0.0, 0.0, 0.0, 0.0, 0.0, 0.0, 0.0, 0.0, 0.0, 0.0, 0.0, 0.0, 0.0, 0.0, 0.0, 0.0, 0.0, 0.0, 0.0, 0.0, 0.0, 0.0, 0.0, 0.0, 0.0, 0.0, 0.0, 0.0, 0.0, 0.0, 0.0, 0.0, 0.0, 0.0, 0.0, 0.0, 0.0, 0.0, 0.0, 0.0, 0.0, 0.0, 0.0, 0.0, 0.0, 0.0, 0.0, 0.0, 0.0, 0.0, 0.0, 0.0, 0.0, 0.0, 0.0, 0.0, 0.0, 0.0, 0.0, 0.0, 0.0, 0.0, 0.0, 0.0, 0.0, 0.0, 0.0, 0.0, 0.0, 0.0, 0.0, 0.0, 0.0, 0.0, 0.0, 0.0, 0.0, 0.0, 0.0, 0.0, 0.0, 0.0, 0.0, 0.0, 0.0, 0.0, 0.0, 0.0, 0.0, 0.0, 0.0, 0.0, 0.0, 0.0, 0.0, 0.0, 0.0, 0.0, 0.0, 0.0, 0.0, 0.0, 0.0, 0.0, 0.0, 0.0, 0.0, 0.0, 0.0, 0.0, 0.0, 0.0, 0.0, 0.0, 0.0, 0.0, 0.0, 0.0, 0.0, 0.0, 0.0, 0.0, 0.0, 0.0, 0.0, 0.0, 0.0, 0.0, 0.0, 0.0, 0.0, 0.0, 0.0, 0.0, 0.0, 0.0, 0.0, 0.0, 0.0, 0.0, 0.0, 0.0, 0.0, 0.0, 0.0, 0.0, 0.0, 0.0])
me_chloe_003.materials.append(mat_material_001)
me_chloe_003.materials.append(mat_material)
me_chloe_003.auto_texspace = False
me_chloe_003.update()
me_chloe_004 = bpy.data.meshes.new('chloe.004')
me_chloe_004.from_pydata([(0.1171, 0.04162, 0.04361), (0.1813, 0.04162, 0.04361), (0.1171, -0.1139, 0.04361), (0.1813, -0.1139, 0.04361), (0.0894, 0.06936, 0.04361), (0.05912, 0.03909, 0.04361), (0.1197, 0.09963, 0.04361), (0.1787, 0.09963, 0.04361), (0.209, 0.06936, 0.04361), (0.2393, 0.03909, 0.04361), (0.05912, -0.1113, 0.04361), (0.2393, -0.1113, 0.04361), (0.0894, -0.1416, 0.04361), (0.1787, -0.1719, 0.04361), (0.1197, -0.1719, 0.04361), (0.209, -0.1416, 0.04361), (0.111, 0.04772, 0.04361), (0.1874, 0.04772, 0.04361), (0.111, -0.12, 0.04361), (0.1874, -0.12, 0.04361), (0.1322, 0.07386, 0.1321), (0.1019, 0.04359, 0.1321), (0.1625, 0.1041, 0.1321), (0.2216, 0.1041, 0.1321), (0.2519, 0.07386, 0.1321), (0.2821, 0.04359, 0.1321), (0.1019, -0.07958, 0.1321), (0.2821, -0.07958, 0.1321), (0.1322, -0.1099, 0.1321), (0.2216, -0.1401, 0.1321), (0.1625, -0.1401, 0.1321), (0.2519, -0.1099, 0.1321), (0.1539, 0.05221, 0.1321), (0.2302, 0.05221, 0.1321), (0.1539, -0.08821, 0.1321), (0.2302, -0.08821, 0.1321), (0.16, 0.1102, 0.1248), (0.1613, 0.1071, 0.1321), (0.1604, 0.1093, 0.1299), (0.2228, 0.1071, 0.1321), (0.2241, 0.1102, 0.1248), (0.2237, 0.1093, 0.1299), (0.2851, 0.04483, 0.1321), (0.2882, 0.04612, 0.1248), (0.2873, 0.04574, 0.1299), (0.2851, -0.08082, 0.1321), (0.2882, -0.08211, 0.1248), (0.2873, -0.08173, 0.1299), (0.2241, -0.1462, 0.1248), (0.2228, -0.1431, 0.1321), (0.2237, -0.1453, 0.1299), (0.1613, -0.1431, 0.1321), (0.16, -0.1462, 0.1248), (0.1604, -0.1453, 0.1299), (0.09585, -0.08211, 0.1248), (0.09895, -0.08082, 0.1321), (0.09676, -0.08173, 0.1299), (0.09585, 0.04612, 0.1248), (0.09895, 0.04483, 0.1321), (0.09676, 0.04574, 0.1299), (0.2562, 0.07817, 0.1248), (0.254, 0.07598, 0.1321), (0.2555, 0.07753, 0.1299), (0.1301, 0.07598, 0.1321), (0.1279, 0.07817, 0.1248), (0.1286, 0.07753, 0.1299), (0.1279, -0.1142, 0.1248), (0.1301, -0.112, 0.1321), (0.1286, -0.1135, 0.1299), (0.2562, -0.1142, 0.1248), (0.254, -0.112, 0.1321), (0.2555, -0.1135, 0.1299), (0.1186, 0.1023, 0.04361), (0.1171, 0.1057, 0.05163), (0.1176, 0.1047, 0.04596), (0.1813, 0.1057, 0.05163), (0.1798, 0.1023, 0.04361), (0.1809, 0.1047, 0.04596), (0.2454, 0.04162, 0.05163), (0.242, 0.04019, 0.04361), (0.2444, 0.0412, 0.04596), (0.2454, -0.1139, 0.05163), (0.242, -0.1124, 0.04361), (0.2444, -0.1134, 0.04596), (0.1798, -0.1745, 0.04361), (0.1813, -0.178, 0.05163), (0.1809, -0.177, 0.04596), (0.1171, -0.178, 0.05163), (0.1186, -0.1745, 0.04361), (0.1176, -0.177, 0.04596), (0.05646, -0.1124, 0.04361), (0.05302, -0.1139, 0.05163), (0.05403, -0.1134, 0.04596), (0.05646, 0.04019, 0.04361), (0.05302, 0.04162, 0.05163), (0.05403, 0.0412, 0.04596), (0.2109, 0.07124, 0.04361), (0.2133, 0.07367, 0.05163), (0.2126, 0.07296, 0.04596), (0.08508, 0.07367, 0.05163), (0.08752, 0.07124, 0.04361), (0.0858, 0.07296, 0.04596), (0.08752, -0.1435, 0.04361), (0.08508, -0.1459, 0.05163), (0.0858, -0.1452, 0.04596), (0.2109, -0.1435, 0.04361), (0.2133, -0.1459, 0.05163), (0.2126, -0.1452, 0.04596), (0.1571, 0.04904, 0.1321), (0.1581, 0.04475, 0.1298), (0.1586, 0.04657, 0.1314), (0.2221, 0.04476, 0.1297), (0.227, 0.04904, 0.1321), (0.2244, 0.04657, 0.1314), (0.1581, -0.0835, 0.1296), (0.1571, -0.08503, 0.1321), (0.1586, -0.08337, 0.1314), (0.227, -0.08503, 0.1321), (0.2221, -0.08356, 0.1297), (0.2244, -0.08339, 0.1314)], [], [(9, 11, 15, 8), (19, 17, 8, 15), (19, 15, 12, 18), (18, 12, 4, 16), (16, 4, 8, 17), (7, 8, 4, 6), (5, 4, 12, 10), (13, 14, 12, 15), (17, 1, 0, 16), (18, 2, 3, 19), (19, 3, 1, 17), (16, 0, 2, 18), (25, 24, 31, 27), (35, 31, 24, 33), (35, 34, 28, 31), (34, 32, 20, 28), (32, 33, 24, 20), (23, 22, 20, 24), (21, 26, 28, 20), (29, 31, 28, 30), (64, 57, 59, 65), (65, 59, 58, 63), (37, 39, 41, 38), (38, 41, 40, 36), (61, 42, 44, 62), (62, 44, 43, 60), (55, 58, 59, 56), (56, 59, 57, 54), (42, 45, 47, 44), (44, 47, 46, 43), (67, 55, 56, 68), (68, 56, 54, 66), (49, 51, 53, 50), (50, 53, 52, 48), (70, 49, 50, 71), (71, 50, 48, 69), (39, 61, 62, 41), (41, 62, 60, 40), (36, 64, 65, 38), (38, 65, 63, 37), (51, 67, 68, 53), (53, 68, 66, 52), (45, 70, 71, 47), (47, 71, 69, 46), (99, 94, 57, 64), (20, 22, 37, 63), (22, 23, 39, 37), (75, 73, 36, 40), (73, 99, 64, 36), (23, 24, 61, 39), (97, 75, 40, 60), (24, 25, 42, 61), (78, 97, 60, 43), (25, 27, 45, 42), (81, 78, 43, 46), (27, 31, 70, 45), (106, 81, 46, 69), (31, 29, 49, 70), (29, 30, 51, 49), (87, 85, 48, 52), (85, 106, 69, 48), (30, 28, 67, 51), (103, 87, 52, 66), (28, 26, 55, 67), (26, 21, 58, 55), (94, 91, 54, 57), (91, 103, 66, 54), (21, 20, 63, 58), (100, 93, 95, 101), (101, 95, 94, 99), (73, 75, 77, 74), (74, 77, 76, 72), (97, 78, 80, 98), (98, 80, 79, 96), (91, 94, 95, 92), (92, 95, 93, 90), (78, 81, 83, 80), (80, 83, 82, 79), (103, 91, 92, 104), (104, 92, 90, 102), (85, 87, 89, 86), (86, 89, 88, 84), (106, 85, 86, 107), (107, 86, 84, 105), (75, 97, 98, 77), (77, 98, 96, 76), (72, 100, 101, 74), (74, 101, 99, 73), (87, 103, 104, 89), (89, 104, 102, 88), (81, 106, 107, 83), (83, 107, 105, 82), (6, 72, 76, 7), (4, 100, 72, 6), (7, 76, 96, 8), (9, 79, 82, 11), (8, 96, 79, 9), (11, 82, 105, 15), (13, 84, 88, 14), (15, 105, 84, 13), (14, 88, 102, 12), (10, 90, 93, 5), (12, 102, 90, 10), (5, 93, 100, 4), (109, 111, 113, 110), (110, 113, 112, 108), (115, 117, 119, 116), (116, 119, 118, 114), (111, 118, 119, 113), (113, 119, 117, 112), (114, 109, 110, 116), (116, 110, 108, 115), (0, 1, 111, 109), (33, 32, 108, 112), (2, 0, 109, 114), (32, 34, 115, 108), (35, 33, 112, 117), (1, 3, 118, 111), (3, 2, 114, 118), (34, 35, 117, 115)])
me_chloe_004.polygons.foreach_set('material_index', [1, 1, 1, 1, 1, 1, 1, 1, 1, 1, 1, 1, 0, 0, 0, 0, 0, 0, 0, 0, 1, 1, 1, 1, 1, 1, 1, 1, 1, 1, 1, 1, 1, 1, 1, 1, 1, 1, 1, 1, 1, 1, 1, 1, 1, 1, 1, 1, 1, 1, 1, 1, 1, 1, 1, 1, 1, 1, 1, 1, 1, 1, 1, 1, 1, 1, 1, 1, 1, 1, 1, 1, 1, 1, 1, 1, 1, 1, 1, 1, 1, 1, 1, 1, 1, 1, 1, 1, 1, 1, 1, 1, 1, 1, 1, 1, 1, 1, 1, 1, 1, 1, 1, 1, 1, 1, 1, 1, 1, 1, 1, 1, 1, 1, 1, 1, 1, 1, 1, 1])
_uv = me_chloe_004.uv_layers.new(name='UVMap')
_uv.uv.foreach_set('vector', [0.0, 0.0, 0.0, 0.0, 0.0, 0.0, 0.0, 0.0, 0.0, 0.0, 0.0, 0.0, 0.0, 0.0, 0.0, 0.0, 0.0, 0.0, 0.0, 0.0, 0.0, 0.0, 0.0, 0.0, 0.0, 0.0, 0.0, 0.0, 0.0, 0.0, 0.0, 0.0, 0.0, 0.0, 0.0, 0.0, 0.0, 0.0, 0.0, 0.0, 0.0, 0.0, 0.0, 0.0, 0.0, 0.0, 0.0, 0.0, 0.0, 0.0, 0.0, 0.0, 0.0, 0.0, 0.0, 0.0, 0.0, 0.0, 0.0, 0.0, 0.0, 0.0, 0.0, 0.0, 0.0, 0.0, 0.0, 0.0, 0.0, 0.0, 0.0, 0.0, 0.0, 0.0, 0.0, 0.0, 0.0, 0.0, 0.0, 0.0, 0.0, 0.0, 0.0, 0.0, 0.0, 0.0, 0.0, 0.0, 0.0, 0.0, 0.0, 0.0, 0.0, 0.0, 0.0, 0.0, 0.0, 0.0, 0.0, 0.0, 0.0, 0.0, 0.0, 0.0, 0.0, 0.0, 0.0, 0.0, 0.0, 0.0, 0.0, 0.0, 0.0, 0.0, 0.0, 0.0, 0.0, 0.0, 0.0, 0.0, 0.0, 0.0, 0.0, 0.0, 0.0, 0.0, 0.0, 0.0, 0.0, 0.0, 0.0, 0.0, 0.0, 0.0, 0.0, 0.0, 0.0, 0.0, 0.0, 0.0, 0.0, 0.0, 0.0, 0.0, 0.0, 0.0, 0.0, 0.0, 0.0, 0.0, 0.0, 0.0, 0.0, 0.0, 0.0, 0.0, 0.0, 0.0, 0.0, 0.0, 0.0, 0.0, 0.0, 0.0, 0.0, 0.0, 0.0, 0.0, 0.0, 0.0, 0.0, 0.0, 0.0, 0.0, 0.0, 0.0, 0.0, 0.0, 0.0, 0.0, 0.0, 0.0, 0.0, 0.0, 0.0, 0.0, 0.0, 0.0, 0.0, 0.0, 0.0, 0.0, 0.0, 0.0, 0.0, 0.0, 0.0, 0.0, 0.0, 0.0, 0.0, 0.0, 0.0, 0.0, 0.0, 0.0, 0.0, 0.0, 0.0, 0.0, 0.0, 0.0, 0.0, 0.0, 0.0, 0.0, 0.0, 0.0, 0.0, 0.0, 0.0, 0.0, 0.0, 0.0, 0.0, 0.0, 0.0, 0.0, 0.0, 0.0, 0.0, 0.0, 0.0, 0.0, 0.0, 0.0, 0.0, 0.0, 0.0, 0.0, 0.0, 0.0, 0.0, 0.0, 0.0, 0.0, 0.0, 0.0, 0.0, 0.0, 0.0, 0.0, 0.0, 0.0, 0.0, 0.0, 0.0, 0.0, 0.0, 0.0, 0.0, 0.0, 0.0, 0.0, 0.0, 0.0, 0.0, 0.0, 0.0, 0.0, 0.0, 0.0, 0.0, 0.0, 0.0, 0.0, 0.0, 0.0, 0.0, 0.0, 0.0, 0.0, 0.0, 0.0, 0.0, 0.0, 0.0, 0.0, 0.0, 0.0, 0.0, 0.0, 0.0, 0.0, 0.0, 0.0, 0.0, 0.0, 0.0, 0.0, 0.0, 0.0, 0.0, 0.0, 0.0, 0.0, 0.0, 0.0, 0.0, 0.0, 0.0, 0.0, 0.0, 0.0, 0.0, 0.0, 0.0, 0.0, 0.0, 0.0, 0.0, 0.0, 0.0, 0.0, 0.0, 0.0, 0.0, 0.0, 0.0, 0.0, 0.0, 0.0, 0.0, 0.0, 0.0, 0.0, 0.0, 0.0, 0.0, 0.0, 0.0, 0.0, 0.0, 0.0, 0.0, 0.0, 0.0, 0.0, 0.0, 0.0, 0.0, 0.0, 0.0, 0.0, 0.0, 0.0, 0.0, 0.0, 0.0, 0.0, 0.0, 0.0, 0.0, 0.0, 0.0, 0.0, 0.0, 0.0, 0.0, 0.0, 0.0, 0.0, 0.0, 0.0, 0.0, 0.0, 0.0, 0.0, 0.0, 0.0, 0.0, 0.0, 0.0, 0.0, 0.0, 0.0, 0.0, 0.0, 0.0, 0.0, 0.0, 0.0, 0.0, 0.0, 0.0, 0.0, 0.0, 0.0, 0.0, 0.0, 0.0, 0.0, 0.0, 0.0, 0.0, 0.0, 0.0, 0.0, 0.0, 0.0, 0.0, 0.0, 0.0, 0.0, 0.0, 0.0, 0.0, 0.0, 0.0, 0.0, 0.0, 0.0, 0.0, 0.0, 0.0, 0.0, 0.0, 0.0, 0.0, 0.0, 0.0, 0.0, 0.0, 0.0, 0.0, 0.0, 0.0, 0.0, 0.0, 0.0, 0.0, 0.0, 0.0, 0.0, 0.0, 0.0, 0.0, 0.0, 0.0, 0.0, 0.0, 0.0, 0.0, 0.0, 0.0, 0.0, 0.0, 0.0, 0.0, 0.0, 0.0, 0.0, 0.0, 0.0, 0.0, 0.0, 0.0, 0.0, 0.0, 0.0, 0.0, 0.0, 0.0, 0.0, 0.0, 0.0, 0.0, 0.0, 0.0, 0.0, 0.0, 0.0, 0.0, 0.0, 0.0, 0.0, 0.0, 0.0, 0.0, 0.0, 0.0, 0.0, 0.0, 0.0, 0.0, 0.0, 0.0, 0.0, 0.0, 0.0, 0.0, 0.0, 0.0, 0.0, 0.0, 0.0, 0.0, 0.0, 0.0, 0.0, 0.0, 0.0, 0.0, 0.0, 0.0, 0.0, 0.0, 0.0, 0.0, 0.0, 0.0, 0.0, 0.0, 0.0, 0.0, 0.0, 0.0, 0.0, 0.0, 0.0, 0.0, 0.0, 0.0, 0.0, 0.0, 0.0, 0.0, 0.0, 0.0, 0.0, 0.0, 0.0, 0.0, 0.0, 0.0, 0.0, 0.0, 0.0, 0.0, 0.0, 0.0, 0.0, 0.0, 0.0, 0.0, 0.0, 0.0, 0.0, 0.0, 0.0, 0.0, 0.0, 0.0, 0.0, 0.0, 0.0, 0.0, 0.0, 0.0, 0.0, 0.0, 0.0, 0.0, 0.0, 0.0, 0.0, 0.0, 0.0, 0.0, 0.0, 0.0, 0.0, 0.0, 0.0, 0.0, 0.0, 0.0, 0.0, 0.0, 0.0, 0.0, 0.0, 0.0, 0.0, 0.0, 0.0, 0.0, 0.0, 0.0, 0.0, 0.0, 0.0, 0.0, 0.0, 0.0, 0.0, 0.0, 0.0, 0.0, 0.0, 0.0, 0.0, 0.0, 0.0, 0.0, 0.0, 0.0, 0.0, 0.0, 0.0, 0.0, 0.0, 0.0, 0.0, 0.0, 0.0, 0.0, 0.0, 0.0, 0.0, 0.0, 0.0, 0.0, 0.0, 0.0, 0.0, 0.0, 0.0, 0.0, 0.0, 0.0, 0.0, 0.0, 0.0, 0.0, 0.0, 0.0, 0.0, 0.0, 0.0, 0.0, 0.0, 0.0, 0.0, 0.0, 0.0, 0.0, 0.0, 0.0, 0.0, 0.0, 0.0, 0.0, 0.0, 0.0, 0.0, 0.0, 0.0, 0.0, 0.0, 0.0, 0.0, 0.0, 0.0, 0.0, 0.0, 0.0, 0.0, 0.0, 0.0, 0.0, 0.0, 0.0, 0.0, 0.0, 0.0, 0.0, 0.0, 0.0, 0.0, 0.0, 0.0, 0.0, 0.0, 0.0, 0.0, 0.0, 0.0, 0.0, 0.0, 0.0, 0.0, 0.0, 0.0, 0.0, 0.0, 0.0, 0.0, 0.0, 0.0, 0.0, 0.0, 0.0, 0.0, 0.0, 0.0, 0.0, 0.0, 0.0, 0.0, 0.0, 0.0, 0.0, 0.0, 0.0, 0.0, 0.0, 0.0, 0.0, 0.0, 0.0, 0.0, 0.0, 0.0, 0.0, 0.0, 0.0, 0.0, 0.0, 0.0, 0.0, 0.0, 0.0, 0.0, 0.0, 0.0, 0.0, 0.0, 0.0, 0.0, 0.0, 0.0, 0.0, 0.0, 0.0, 0.0, 0.0, 0.0, 0.0, 0.0, 0.0, 0.0, 0.0, 0.0, 0.0, 0.0, 0.0, 0.0, 0.0, 0.0, 0.0, 0.0, 0.0, 0.0, 0.0, 0.0, 0.0, 0.0, 0.0, 0.0, 0.0, 0.0, 0.0, 0.0, 0.0, 0.0, 0.0, 0.0, 0.0, 0.0, 0.0, 0.0, 0.0, 0.0, 0.0, 0.0, 0.0, 0.0, 0.0, 0.0, 0.0, 0.0, 0.0, 0.0, 0.0, 0.0, 0.0, 0.0, 0.0, 0.0, 0.0, 0.0, 0.0, 0.0, 0.0, 0.0, 0.0, 0.0, 0.0, 0.0, 0.0, 0.0, 0.0, 0.0, 0.0, 0.0, 0.0, 0.0, 0.0, 0.0, 0.0, 0.0, 0.0, 0.0, 0.0, 0.0, 0.0, 0.0, 0.0, 0.0, 0.0, 0.0, 0.0, 0.0, 0.0, 0.0, 0.0, 0.0, 0.0, 0.0, 0.0, 0.0, 0.0, 0.0, 0.0, 0.0, 0.0, 0.0, 0.0, 0.0, 0.0, 0.0, 0.0, 0.0, 0.0, 0.0, 0.0, 0.0, 0.0, 0.0, 0.0, 0.0, 0.0, 0.0, 0.0, 0.0, 0.0, 0.0, 0.0, 0.0, 0.0, 0.0, 0.0, 0.0, 0.0, 0.0, 0.0, 0.0, 0.0, 0.0, 0.0, 0.0, 0.0, 0.0, 0.0, 0.0, 0.0, 0.0, 0.0, 0.0, 0.0, 0.0, 0.0, 0.0, 0.0, 0.0, 0.0, 0.0, 0.0, 0.0, 0.0, 0.0, 0.0, 0.0, 0.0, 0.0, 0.0, 0.0, 0.0, 0.0, 0.0, 0.0, 0.0, 0.0, 0.0, 0.0, 0.0, 0.0, 0.0, 0.0, 0.0, 0.0, 0.0, 0.0, 0.0, 0.0, 0.0, 0.0, 0.0, 0.0, 0.0, 0.0, 0.0, 0.0, 0.0, 0.0, 0.0, 0.0, 0.0, 0.0, 0.0, 0.0, 0.0, 0.0, 0.0, 0.0, 0.0, 0.0, 0.0, 0.0])
me_chloe_004.materials.append(mat_material_001)
me_chloe_004.materials.append(mat_material)
me_chloe_004.auto_texspace = False
me_chloe_004.update()
me_chloe_005 = bpy.data.meshes.new('chloe.005')
me_chloe_005.from_pydata([(0.3377, -0.1719, 0.04361), (0.3074, -0.1416, 0.04361), (0.3968, 0.09963, 0.04361), (0.427, 0.06936, 0.04361), (0.3074, 0.06936, 0.04361), (0.2771, 0.03909, 0.04361), (0.3377, 0.09963, 0.04361), (0.4054, 0.04772, 0.04361), (0.3291, 0.04772, 0.04361), (0.4548, 0.04162, 0.04361), (0.2771, -0.1113, 0.04361), (0.3291, -0.12, 0.04361), (0.4054, -0.03503, 0.04361), (0.4487, -0.12, 0.04361), (0.3968, -0.1719, 0.04361), (0.427, -0.1416, 0.04361), (0.3805, -0.1401, 0.1321), (0.3502, -0.1099, 0.1321), (0.4396, 0.1041, 0.1321), (0.4699, 0.07386, 0.1321), (0.3502, 0.07386, 0.1321), (0.32, 0.04359, 0.1321), (0.3805, 0.1041, 0.1321), (0.4482, 0.05221, 0.1321), (0.3719, 0.05221, 0.1321), (0.4976, 0.04612, 0.1321), (0.32, -0.07958, 0.1321), (0.3719, -0.08821, 0.1321), (0.4482, -0.003277, 0.1321), (0.4915, -0.08821, 0.1321), (0.4396, -0.1401, 0.1321), (0.4699, -0.1099, 0.1321), (0.3793, 0.1071, 0.1321), (0.378, 0.1102, 0.1248), (0.3784, 0.1093, 0.1299), (0.4408, 0.1071, 0.1321), (0.4421, 0.1102, 0.1248), (0.4417, 0.1093, 0.1299), (0.5062, 0.04612, 0.1248), (0.5019, 0.04612, 0.1321), (0.505, 0.04612, 0.1299), (0.4452, -0.01051, 0.1321), (0.4421, -0.018, 0.1248), (0.443, -0.0158, 0.1299), (0.4452, 0.04922, 0.1321), (0.4421, 0.04612, 0.1248), (0.443, 0.04702, 0.1299), (0.378, 0.04612, 0.1248), (0.3749, 0.04922, 0.1321), (0.3771, 0.04702, 0.1299), (0.378, -0.08211, 0.1248), (0.3749, -0.08521, 0.1321), (0.3771, -0.08302, 0.1299), (0.5062, -0.08211, 0.1248), (0.4988, -0.08521, 0.1321), (0.5041, -0.08302, 0.1299), (0.4408, -0.1431, 0.1321), (0.4421, -0.1462, 0.1248), (0.4417, -0.1453, 0.1299), (0.3793, -0.1431, 0.1321), (0.378, -0.1462, 0.1248), (0.3784, -0.1453, 0.1299), (0.317, -0.08082, 0.1321), (0.3139, -0.08211, 0.1248), (0.3148, -0.08173, 0.1299), (0.317, 0.04483, 0.1321), (0.3139, 0.04612, 0.1248), (0.3148, 0.04574, 0.1299), (0.472, -0.112, 0.1321), (0.4742, -0.1142, 0.1248), (0.4735, -0.1135, 0.1299), (0.3459, -0.1142, 0.1248), (0.3481, -0.112, 0.1321), (0.3466, -0.1135, 0.1299), (0.3459, 0.07817, 0.1248), (0.3481, 0.07598, 0.1321), (0.3466, 0.07753, 0.1299), (0.4742, 0.07817, 0.1248), (0.472, 0.07598, 0.1321), (0.4735, 0.07753, 0.1299), (0.3352, 0.1057, 0.05163), (0.3366, 0.1023, 0.04361), (0.3356, 0.1047, 0.04596), (0.3993, 0.1057, 0.05163), (0.3979, 0.1023, 0.04361), (0.3989, 0.1047, 0.04596), (0.4586, 0.04162, 0.04361), (0.4634, 0.04162, 0.05163), (0.462, 0.04162, 0.04596), (0.3993, -0.04975, 0.05163), (0.4027, -0.04145, 0.04361), (0.4003, -0.04732, 0.04596), (0.3993, 0.04162, 0.05163), (0.4027, 0.04505, 0.04361), (0.4003, 0.04262, 0.04596), (0.3317, 0.04505, 0.04361), (0.3352, 0.04162, 0.05163), (0.3342, 0.04262, 0.04596), (0.3317, -0.1173, 0.04361), (0.3352, -0.1139, 0.05163), (0.3342, -0.1149, 0.04596), (0.4551, -0.1173, 0.04361), (0.4634, -0.1139, 0.05163), (0.461, -0.1149, 0.04596), (0.3993, -0.178, 0.05163), (0.3979, -0.1745, 0.04361), (0.3989, -0.177, 0.04596), (0.3352, -0.178, 0.05163), (0.3366, -0.1745, 0.04361), (0.3356, -0.177, 0.04596), (0.271, -0.1139, 0.05163), (0.2745, -0.1124, 0.04361), (0.2721, -0.1134, 0.04596), (0.271, 0.04162, 0.05163), (0.2745, 0.04019, 0.04361), (0.2721, 0.0412, 0.04596), (0.4314, -0.1459, 0.05163), (0.4289, -0.1435, 0.04361), (0.4306, -0.1452, 0.04596), (0.3055, -0.1435, 0.04361), (0.3031, -0.1459, 0.05163), (0.3038, -0.1452, 0.04596), (0.3055, 0.07124, 0.04361), (0.3031, 0.07367, 0.05163), (0.3038, 0.07296, 0.04596), (0.4289, 0.07124, 0.04361), (0.4314, 0.07367, 0.05163), (0.4306, 0.07296, 0.04596), (0.2771, -0.04296, 0.04361), (0.2771, 0.007183, 0.04361), (0.3291, 0.01215, 0.04361), (0.3291, -0.04374, 0.04361), (0.3074, -0.04571, 0.04361), (0.3074, 0.02461, 0.04361), (0.32, -0.02359, 0.1321), (0.32, 0.01746, 0.1321), (0.3719, 0.02243, 0.1321), (0.3719, -0.02438, 0.1321), (0.3502, -0.02635, 0.1321), (0.3502, 0.03489, 0.1321), (0.3139, -0.02382, 0.1248), (0.3139, 0.01892, 0.1248), (0.3148, 0.0187, 0.1299), (0.3148, -0.02379, 0.1299), (0.317, 0.01818, 0.1321), (0.317, -0.02371, 0.1321), (0.378, 0.01892, 0.1248), (0.378, -0.02382, 0.1248), (0.3771, -0.02391, 0.1299), (0.3771, 0.01944, 0.1299), (0.3749, -0.02411, 0.1321), (0.3749, 0.0207, 0.1321), (0.2745, -0.04306, 0.04361), (0.2745, 0.007818, 0.04361), (0.2721, 0.008397, 0.04596), (0.2721, -0.04315, 0.04596), (0.271, 0.008637, 0.05163), (0.271, -0.04319, 0.05163), (0.3317, 0.01062, 0.04361), (0.3317, -0.0435, 0.04361), (0.3342, -0.04328, 0.04596), (0.3342, 0.009217, 0.04596), (0.3352, -0.04319, 0.05163), (0.3352, 0.008637, 0.05163)], [], [(3, 7, 8, 4), (132, 131, 11, 1), (1, 11, 13, 15), (3, 9, 12, 7), (128, 132, 1, 10), (6, 2, 3, 4), (15, 14, 0, 1), (19, 20, 24, 23), (138, 17, 27, 137), (17, 31, 29, 27), (19, 23, 28, 25), (134, 26, 17, 138), (22, 20, 19, 18), (31, 17, 16, 30), (60, 61, 73, 71), (61, 59, 72, 73), (36, 37, 79, 77), (37, 35, 78, 79), (75, 76, 67, 65), (76, 74, 66, 67), (33, 34, 37, 36), (34, 32, 35, 37), (45, 46, 49, 47), (46, 44, 48, 49), (77, 79, 40, 38), (79, 78, 39, 40), (141, 142, 67, 66), (142, 144, 65, 67), (147, 148, 52, 50), (148, 150, 51, 52), (42, 43, 46, 45), (43, 41, 44, 46), (38, 40, 43, 42), (40, 39, 41, 43), (71, 73, 64, 63), (73, 72, 62, 64), (50, 52, 55, 53), (52, 51, 54, 55), (57, 58, 61, 60), (58, 56, 59, 61), (69, 70, 58, 57), (70, 68, 56, 58), (53, 55, 70, 69), (55, 54, 68, 70), (32, 34, 76, 75), (34, 33, 74, 76), (113, 66, 74, 123), (18, 35, 32, 22), (80, 33, 36, 83), (22, 32, 75, 20), (123, 74, 33, 80), (19, 78, 35, 18), (83, 36, 77, 126), (28, 41, 39, 25), (25, 39, 78, 19), (126, 77, 38, 87), (87, 38, 42, 89), (23, 44, 41, 28), (89, 42, 45, 92), (24, 48, 44, 23), (136, 151, 48, 24), (92, 45, 47, 96), (29, 54, 51, 27), (162, 147, 50, 99), (31, 68, 54, 29), (99, 50, 53, 102), (102, 53, 69, 116), (16, 59, 56, 30), (104, 57, 60, 107), (30, 56, 68, 31), (116, 69, 57, 104), (17, 72, 59, 16), (107, 60, 71, 120), (134, 145, 62, 26), (156, 141, 66, 113), (26, 62, 72, 17), (120, 71, 63, 110), (20, 75, 65, 21), (108, 109, 121, 119), (109, 107, 120, 121), (84, 85, 127, 125), (85, 83, 126, 127), (123, 124, 115, 113), (124, 122, 114, 115), (81, 82, 85, 84), (82, 80, 83, 85), (93, 94, 97, 95), (94, 92, 96, 97), (125, 127, 88, 86), (127, 126, 87, 88), (153, 154, 115, 114), (154, 156, 113, 115), (159, 160, 100, 98), (160, 162, 99, 100), (90, 91, 94, 93), (91, 89, 92, 94), (86, 88, 91, 90), (88, 87, 89, 91), (119, 121, 112, 111), (121, 120, 110, 112), (98, 100, 103, 101), (100, 99, 102, 103), (105, 106, 109, 108), (106, 104, 107, 109), (117, 118, 106, 105), (118, 116, 104, 106), (101, 103, 118, 117), (103, 102, 116, 118), (80, 82, 124, 123), (82, 81, 122, 124), (6, 4, 122, 81), (2, 6, 81, 84), (3, 2, 84, 125), (9, 3, 125, 86), (12, 9, 86, 90), (7, 12, 90, 93), (8, 7, 93, 95), (130, 8, 95, 158), (13, 11, 98, 101), (15, 13, 101, 117), (14, 15, 117, 105), (0, 14, 105, 108), (1, 0, 108, 119), (10, 1, 119, 111), (128, 10, 111, 152), (4, 5, 114, 122), (5, 129, 153, 114), (129, 128, 152, 153), (11, 131, 159, 98), (131, 130, 158, 159), (97, 96, 163, 161), (161, 163, 162, 160), (95, 97, 161, 158), (158, 161, 160, 159), (112, 110, 157, 155), (155, 157, 156, 154), (111, 112, 155, 152), (152, 155, 154, 153), (110, 63, 140, 157), (157, 140, 141, 156), (21, 65, 144, 135), (135, 144, 145, 134), (96, 47, 146, 163), (163, 146, 147, 162), (27, 51, 150, 137), (137, 150, 151, 136), (49, 48, 151, 149), (149, 151, 150, 148), (47, 49, 149, 146), (146, 149, 148, 147), (64, 62, 145, 143), (143, 145, 144, 142), (63, 64, 143, 140), (140, 143, 142, 141), (21, 135, 139, 20), (135, 134, 138, 139), (20, 139, 136, 24), (139, 138, 137, 136), (5, 4, 133, 129), (129, 133, 132, 128), (4, 8, 130, 133), (133, 130, 131, 132)])
me_chloe_005.polygons.foreach_set('material_index', [1, 1, 1, 1, 1, 1, 1, 0, 0, 0, 0, 0, 0, 0, 1, 1, 1, 1, 1, 1, 1, 1, 1, 1, 1, 1, 1, 1, 1, 1, 1, 1, 1, 1, 1, 1, 1, 1, 1, 1, 1, 1, 1, 1, 1, 1, 1, 1, 1, 1, 1, 1, 1, 1, 1, 1, 1, 1, 1, 1, 1, 1, 1, 1, 1, 1, 1, 1, 1, 1, 1, 1, 1, 1, 1, 1, 1, 1, 1, 1, 1, 1, 1, 1, 1, 1, 1, 1, 1, 1, 1, 1, 1, 1, 1, 1, 1, 1, 1, 1, 1, 1, 1, 1, 1, 1, 1, 1, 1, 1, 1, 1, 1, 1, 1, 1, 1, 1, 1, 1, 1, 1, 1, 1, 1, 1, 1, 1, 1, 1, 1, 1, 1, 1, 1, 1, 1, 1, 1, 1, 1, 1, 1, 1, 1, 1, 1, 1, 1, 1, 1, 1, 1, 1, 0, 0, 0, 0, 1, 1, 1, 1])
_uv = me_chloe_005.uv_layers.new(name='UVMap')
_uv.uv.foreach_set('vector', [0.0, 0.0, 0.0, 0.0, 0.0, 0.0, 0.0, 0.0, 0.0, 0.0, 0.0, 0.0, 0.0, 0.0, 0.0, 0.0, 0.0, 0.0, 0.0, 0.0, 0.0, 0.0, 0.0, 0.0, 0.0, 0.0, 0.0, 0.0, 0.0, 0.0, 0.0, 0.0, 0.0, 0.0, 0.0, 0.0, 0.0, 0.0, 0.0, 0.0, 0.0, 0.0, 0.0, 0.0, 0.0, 0.0, 0.0, 0.0, 0.0, 0.0, 0.0, 0.0, 0.0, 0.0, 0.0, 0.0, 0.0, 0.0, 0.0, 0.0, 0.0, 0.0, 0.0, 0.0, 0.0, 0.0, 0.0, 0.0, 0.0, 0.0, 0.0, 0.0, 0.0, 0.0, 0.0, 0.0, 0.0, 0.0, 0.0, 0.0, 0.0, 0.0, 0.0, 0.0, 0.0, 0.0, 0.0, 0.0, 0.0, 0.0, 0.0, 0.0, 0.0, 0.0, 0.0, 0.0, 0.0, 0.0, 0.0, 0.0, 0.0, 0.0, 0.0, 0.0, 0.0, 0.0, 0.0, 0.0, 0.0, 0.0, 0.0, 0.0, 0.0, 0.0, 0.0, 0.0, 0.0, 0.0, 0.0, 0.0, 0.0, 0.0, 0.0, 0.0, 0.0, 0.0, 0.0, 0.0, 0.0, 0.0, 0.0, 0.0, 0.0, 0.0, 0.0, 0.0, 0.0, 0.0, 0.0, 0.0, 0.0, 0.0, 0.0, 0.0, 0.0, 0.0, 0.0, 0.0, 0.0, 0.0, 0.0, 0.0, 0.0, 0.0, 0.0, 0.0, 0.0, 0.0, 0.0, 0.0, 0.0, 0.0, 0.0, 0.0, 0.0, 0.0, 0.0, 0.0, 0.0, 0.0, 0.0, 0.0, 0.0, 0.0, 0.0, 0.0, 0.0, 0.0, 0.0, 0.0, 0.0, 0.0, 0.0, 0.0, 0.0, 0.0, 0.0, 0.0, 0.0, 0.0, 0.0, 0.0, 0.0, 0.0, 0.0, 0.0, 0.0, 0.0, 0.0, 0.0, 0.0, 0.0, 0.0, 0.0, 0.0, 0.0, 0.0, 0.0, 0.0, 0.0, 0.0, 0.0, 0.0, 0.0, 0.0, 0.0, 0.0, 0.0, 0.0, 0.0, 0.0, 0.0, 0.0, 0.0, 0.0, 0.0, 0.0, 0.0, 0.0, 0.0, 0.0, 0.0, 0.0, 0.0, 0.0, 0.0, 0.0, 0.0, 0.0, 0.0, 0.0, 0.0, 0.0, 0.0, 0.0, 0.0, 0.0, 0.0, 0.0, 0.0, 0.0, 0.0, 0.0, 0.0, 0.0, 0.0, 0.0, 0.0, 0.0, 0.0, 0.0, 0.0, 0.0, 0.0, 0.0, 0.0, 0.0, 0.0, 0.0, 0.0, 0.0, 0.0, 0.0, 0.0, 0.0, 0.0, 0.0, 0.0, 0.0, 0.0, 0.0, 0.0, 0.0, 0.0, 0.0, 0.0, 0.0, 0.0, 0.0, 0.0, 0.0, 0.0, 0.0, 0.0, 0.0, 0.0, 0.0, 0.0, 0.0, 0.0, 0.0, 0.0, 0.0, 0.0, 0.0, 0.0, 0.0, 0.0, 0.0, 0.0, 0.0, 0.0, 0.0, 0.0, 0.0, 0.0, 0.0, 0.0, 0.0, 0.0, 0.0, 0.0, 0.0, 0.0, 0.0, 0.0, 0.0, 0.0, 0.0, 0.0, 0.0, 0.0, 0.0, 0.0, 0.0, 0.0, 0.0, 0.0, 0.0, 0.0, 0.0, 0.0, 0.0, 0.0, 0.0, 0.0, 0.0, 0.0, 0.0, 0.0, 0.0, 0.0, 0.0, 0.0, 0.0, 0.0, 0.0, 0.0, 0.0, 0.0, 0.0, 0.0, 0.0, 0.0, 0.0, 0.0, 0.0, 0.0, 0.0, 0.0, 0.0, 0.0, 0.0, 0.0, 0.0, 0.0, 0.0, 0.0, 0.0, 0.0, 0.0, 0.0, 0.0, 0.0, 0.0, 0.0, 0.0, 0.0, 0.0, 0.0, 0.0, 0.0, 0.0, 0.0, 0.0, 0.0, 0.0, 0.0, 0.0, 0.0, 0.0, 0.0, 0.0, 0.0, 0.0, 0.0, 0.0, 0.0, 0.0, 0.0, 0.0, 0.0, 0.0, 0.0, 0.0, 0.0, 0.0, 0.0, 0.0, 0.0, 0.0, 0.0, 0.0, 0.0, 0.0, 0.0, 0.0, 0.0, 0.0, 0.0, 0.0, 0.0, 0.0, 0.0, 0.0, 0.0, 0.0, 0.0, 0.0, 0.0, 0.0, 0.0, 0.0, 0.0, 0.0, 0.0, 0.0, 0.0, 0.0, 0.0, 0.0, 0.0, 0.0, 0.0, 0.0, 0.0, 0.0, 0.0, 0.0, 0.0, 0.0, 0.0, 0.0, 0.0, 0.0, 0.0, 0.0, 0.0, 0.0, 0.0, 0.0, 0.0, 0.0, 0.0, 0.0, 0.0, 0.0, 0.0, 0.0, 0.0, 0.0, 0.0, 0.0, 0.0, 0.0, 0.0, 0.0, 0.0, 0.0, 0.0, 0.0, 0.0, 0.0, 0.0, 0.0, 0.0, 0.0, 0.0, 0.0, 0.0, 0.0, 0.0, 0.0, 0.0, 0.0, 0.0, 0.0, 0.0, 0.0, 0.0, 0.0, 0.0, 0.0, 0.0, 0.0, 0.0, 0.0, 0.0, 0.0, 0.0, 0.0, 0.0, 0.0, 0.0, 0.0, 0.0, 0.0, 0.0, 0.0, 0.0, 0.0, 0.0, 0.0, 0.0, 0.0, 0.0, 0.0, 0.0, 0.0, 0.0, 0.0, 0.0, 0.0, 0.0, 0.0, 0.0, 0.0, 0.0, 0.0, 0.0, 0.0, 0.0, 0.0, 0.0, 0.0, 0.0, 0.0, 0.0, 0.0, 0.0, 0.0, 0.0, 0.0, 0.0, 0.0, 0.0, 0.0, 0.0, 0.0, 0.0, 0.0, 0.0, 0.0, 0.0, 0.0, 0.0, 0.0, 0.0, 0.0, 0.0, 0.0, 0.0, 0.0, 0.0, 0.0, 0.0, 0.0, 0.0, 0.0, 0.0, 0.0, 0.0, 0.0, 0.0, 0.0, 0.0, 0.0, 0.0, 0.0, 0.0, 0.0, 0.0, 0.0, 0.0, 0.0, 0.0, 0.0, 0.0, 0.0, 0.0, 0.0, 0.0, 0.0, 0.0, 0.0, 0.0, 0.0, 0.0, 0.0, 0.0, 0.0, 0.0, 0.0, 0.0, 0.0, 0.0, 0.0, 0.0, 0.0, 0.0, 0.0, 0.0, 0.0, 0.0, 0.0, 0.0, 0.0, 0.0, 0.0, 0.0, 0.0, 0.0, 0.0, 0.0, 0.0, 0.0, 0.0, 0.0, 0.0, 0.0, 0.0, 0.0, 0.0, 0.0, 0.0, 0.0, 0.0, 0.0, 0.0, 0.0, 0.0, 0.0, 0.0, 0.0, 0.0, 0.0, 0.0, 0.0, 0.0, 0.0, 0.0, 0.0, 0.0, 0.0, 0.0, 0.0, 0.0, 0.0, 0.0, 0.0, 0.0, 0.0, 0.0, 0.0, 0.0, 0.0, 0.0, 0.0, 0.0, 0.0, 0.0, 0.0, 0.0, 0.0, 0.0, 0.0, 0.0, 0.0, 0.0, 0.0, 0.0, 0.0, 0.0, 0.0, 0.0, 0.0, 0.0, 0.0, 0.0, 0.0, 0.0, 0.0, 0.0, 0.0, 0.0, 0.0, 0.0, 0.0, 0.0, 0.0, 0.0, 0.0, 0.0, 0.0, 0.0, 0.0, 0.0, 0.0, 0.0, 0.0, 0.0, 0.0, 0.0, 0.0, 0.0, 0.0, 0.0, 0.0, 0.0, 0.0, 0.0, 0.0, 0.0, 0.0, 0.0, 0.0, 0.0, 0.0, 0.0, 0.0, 0.0, 0.0, 0.0, 0.0, 0.0, 0.0, 0.0, 0.0, 0.0, 0.0, 0.0, 0.0, 0.0, 0.0, 0.0, 0.0, 0.0, 0.0, 0.0, 0.0, 0.0, 0.0, 0.0, 0.0, 0.0, 0.0, 0.0, 0.0, 0.0, 0.0, 0.0, 0.0, 0.0, 0.0, 0.0, 0.0, 0.0, 0.0, 0.0, 0.0, 0.0, 0.0, 0.0, 0.0, 0.0, 0.0, 0.0, 0.0, 0.0, 0.0, 0.0, 0.0, 0.0, 0.0, 0.0, 0.0, 0.0, 0.0, 0.0, 0.0, 0.0, 0.0, 0.0, 0.0, 0.0, 0.0, 0.0, 0.0, 0.0, 0.0, 0.0, 0.0, 0.0, 0.0, 0.0, 0.0, 0.0, 0.0, 0.0, 0.0, 0.0, 0.0, 0.0, 0.0, 0.0, 0.0, 0.0, 0.0, 0.0, 0.0, 0.0, 0.0, 0.0, 0.0, 0.0, 0.0, 0.0, 0.0, 0.0, 0.0, 0.0, 0.0, 0.0, 0.0, 0.0, 0.0, 0.0, 0.0, 0.0, 0.0, 0.0, 0.0, 0.0, 0.0, 0.0, 0.0, 0.0, 0.0, 0.0, 0.0, 0.0, 0.0, 0.0, 0.0, 0.0, 0.0, 0.0, 0.0, 0.0, 0.0, 0.0, 0.0, 0.0, 0.0, 0.0, 0.0, 0.0, 0.0, 0.0, 0.0, 0.0, 0.0, 0.0, 0.0, 0.0, 0.0, 0.0, 0.0, 0.0, 0.0, 0.0, 0.0, 0.0, 0.0, 0.0, 0.0, 0.0, 0.0, 0.0, 0.0, 0.0, 0.0, 0.0, 0.0, 0.0, 0.0, 0.0, 0.0, 0.0, 0.0, 0.0, 0.0, 0.0, 0.0, 0.0, 0.0, 0.0, 0.0, 0.0, 0.0, 0.0, 0.0, 0.0, 0.0, 0.0, 0.0, 0.0, 0.0, 0.0, 0.0, 0.0, 0.0, 0.0, 0.0, 0.0, 0.0, 0.0, 0.0, 0.0, 0.0, 0.0, 0.0, 0.0, 0.0, 0.0, 0.0, 0.0, 0.0, 0.0, 0.0, 0.0, 0.0, 0.0, 0.0, 0.0, 0.0, 0.0, 0.0, 0.0, 0.0, 0.0, 0.0, 0.0, 0.0, 0.0, 0.0, 0.0, 0.0, 0.0, 0.0, 0.0, 0.0, 0.0, 0.0, 0.0, 0.0, 0.0, 0.0, 0.0, 0.0, 0.0, 0.0, 0.0, 0.0, 0.0, 0.0, 0.0, 0.0, 0.0, 0.0, 0.0, 0.0, 0.0, 0.0, 0.0, 0.0, 0.0, 0.0, 0.0, 0.0, 0.0, 0.0, 0.0, 0.0, 0.0, 0.0, 0.0, 0.0, 0.0, 0.0, 0.0, 0.0, 0.0, 0.0, 0.0, 0.0, 0.0, 0.0, 0.0, 0.0, 0.0, 0.0, 0.0, 0.0, 0.0, 0.0, 0.0, 0.0, 0.0, 0.0, 0.0, 0.0, 0.0, 0.0, 0.0, 0.0, 0.0, 0.0, 0.0, 0.0, 0.0, 0.0, 0.0, 0.0, 0.0, 0.0, 0.0, 0.0, 0.0, 0.0, 0.0, 0.0, 0.0, 0.0, 0.0, 0.0, 0.0, 0.0, 0.0, 0.0, 0.0, 0.0, 0.0, 0.0, 0.0, 0.0, 0.0, 0.0, 0.0, 0.0, 0.0, 0.0, 0.0, 0.0, 0.0, 0.0, 0.0, 0.0, 0.0, 0.0, 0.0, 0.0, 0.0, 0.0, 0.0, 0.0, 0.0, 0.0, 0.0, 0.0, 0.0, 0.0, 0.0, 0.0, 0.0, 0.0, 0.0, 0.0, 0.0, 0.0, 0.0, 0.0, 0.0, 0.0, 0.0, 0.0, 0.0, 0.0, 0.0, 0.0, 0.0, 0.0, 0.0, 0.0, 0.0, 0.0, 0.0, 0.0, 0.0, 0.0, 0.0, 0.0, 0.0, 0.0, 0.0, 0.0, 0.0, 0.0, 0.0, 0.0, 0.0, 0.0, 0.0, 0.0, 0.0, 0.0, 0.0, 0.0, 0.0, 0.0, 0.0, 0.0, 0.0, 0.0, 0.0, 0.0, 0.0, 0.0, 0.0, 0.0, 0.0, 0.0, 0.0, 0.0, 0.0, 0.0, 0.0, 0.0, 0.0, 0.0, 0.0, 0.0, 0.0, 0.0, 0.0, 0.0, 0.0, 0.0, 0.0, 0.0, 0.0, 0.0, 0.0, 0.0, 0.0, 0.0, 0.0, 0.0, 0.0, 0.0, 0.0, 0.0, 0.0, 0.0, 0.0, 0.0, 0.0, 0.0, 0.0, 0.0, 0.0, 0.0, 0.0, 0.0, 0.0, 0.0, 0.0, 0.0, 0.0, 0.0, 0.0, 0.0, 0.0, 0.0, 0.0, 0.0, 0.0, 0.0, 0.0, 0.0, 0.0, 0.0, 0.0, 0.0, 0.0, 0.0, 0.0, 0.0, 0.0, 0.0, 0.0, 0.0, 0.0, 0.0, 0.0, 0.0, 0.0, 0.0, 0.0, 0.0, 0.0, 0.0, 0.0, 0.0, 0.0, 0.0, 0.0, 0.0, 0.0, 0.0, 0.0, 0.0, 0.0, 0.0, 0.0, 0.0, 0.0, 0.0, 0.0, 0.0, 0.0, 0.0, 0.0, 0.0, 0.0, 0.0, 0.0, 0.0, 0.0, 0.0, 0.0, 0.0, 0.0, 0.0, 0.0, 0.0, 0.0, 0.0, 0.0, 0.0, 0.0, 0.0, 0.0, 0.0, 0.0, 0.0, 0.0, 0.0, 0.0, 0.0, 0.0, 0.0, 0.0, 0.0, 0.0, 0.0])
me_chloe_005.materials.append(mat_material_001)
me_chloe_005.materials.append(mat_material)
me_chloe_005.auto_texspace = False
me_chloe_005.update()

# ---- objects
ob_chloe = bpy.data.objects.new('chloe', me_chloe)
ob_chloe_001 = bpy.data.objects.new('chloe.001', me_chloe_001)
ob_chloe_002 = bpy.data.objects.new('chloe.002', me_chloe_002)
ob_chloe_003 = bpy.data.objects.new('chloe.003', me_chloe_003)
ob_chloe_004 = bpy.data.objects.new('chloe.004', me_chloe_004)
ob_chloe_005 = bpy.data.objects.new('chloe.005', me_chloe_005)

# ---- transforms, parenting, visibility, modifiers, constraints
ob_chloe.location = (0.0, 0.0, 0.0)
ob_chloe_001.location = (0.0, 0.0, 0.0)
ob_chloe_002.location = (0.0, 0.0, 0.0)
ob_chloe_003.location = (0.0, 0.0, 0.0)
ob_chloe_004.location = (0.0, 0.0, 0.0)
ob_chloe_005.location = (0.0, 0.0, 0.0)

# ---- collection membership
scene.collection.objects.link(ob_chloe)
scene.collection.objects.link(ob_chloe_001)
scene.collection.objects.link(ob_chloe_002)
scene.collection.objects.link(ob_chloe_003)
scene.collection.objects.link(ob_chloe_004)
scene.collection.objects.link(ob_chloe_005)

# ---- scene / render settings (as saved in the file)
scene.frame_start = 1; scene.frame_end = 250; scene.frame_set(1)
scene.render.engine = 'CYCLES'
scene.cycles.samples = 1024
scene.cycles.adaptive_threshold = 0.05
scene.cycles.max_bounces = 8
scene.cycles.diffuse_bounces = 8
scene.cycles.glossy_bounces = 8
scene.cycles.transmission_bounces = 8
scene.cycles.volume_bounces = 8
bpy.context.view_layer.update()

# ---- added for rendering (the .blend has no active camera and no usable light): camera, sun
cam_auto = bpy.data.cameras.new('AutoCamera')
cam_auto.lens = 50.0
cam_auto.sensor_width = 36.0
cam_auto.clip_end = 1000.0
ob_auto_camera = bpy.data.objects.new('AutoCamera', cam_auto)
scene.collection.objects.link(ob_auto_camera)
ob_auto_camera.location = (1.03105, -1.22543, 0.903143)
ob_auto_camera.rotation_euler = (1.09748, -7.21219e-08, 0.694738)
scene.camera = ob_auto_camera
light_auto_sun = bpy.data.lights.new('AutoSun', 'SUN')
light_auto_sun.energy = 3.0
light_auto_sun.angle = 0.0523599
ob_auto_sun = bpy.data.objects.new('AutoSun', light_auto_sun)
scene.collection.objects.link(ob_auto_sun)
ob_auto_sun.rotation_euler = (0.872665, 0.174533, 0.523599)
bpy.context.view_layer.update()
